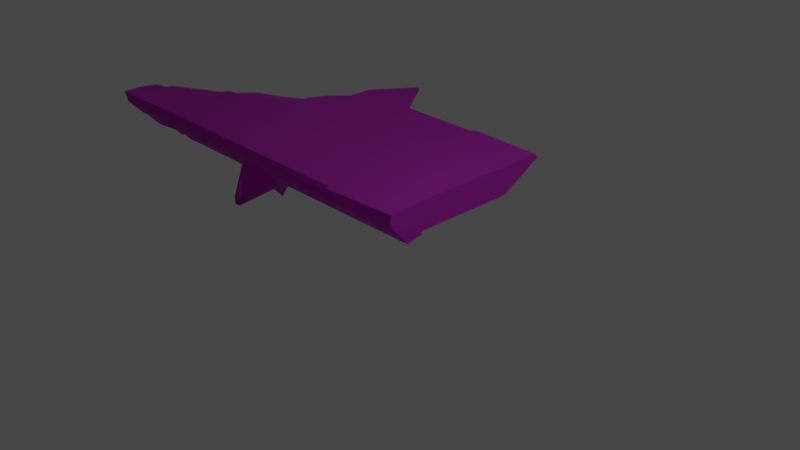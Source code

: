 # Source: Ruins_Trim_Top_DMG_4M_A.blend  (saved by Blender 3.5.10; exported with 4.5.12 LTS)
import bpy
from mathutils import Matrix  # noqa: F401  (used for matrix-valued properties, if any)

bpy.ops.wm.read_factory_settings(use_empty=True)
scene = bpy.context.scene
scene.name = 'Scene'

# ---- collections
col_collection = bpy.data.collections.new('Collection'); scene.collection.children.link(col_collection)

# ---- images (referenced by path relative to the original .blend; pixels are not part of the script)
import os
ASSET_DIR = os.environ.get("B2B_ASSET_DIR", "")  # directory of the original .blend (textures are referenced by path, not embedded)
HERE = os.path.dirname(os.path.abspath(__file__))  # packed textures are extracted next to this script under _unpacked/

def load_image(name, relpath, width, height, colorspace="sRGB"):
    """Load a texture the original file referenced (path relative to the .blend, or extracted next to this script)."""
    p = next((c for c in (os.path.join(HERE, relpath), os.path.join(ASSET_DIR, relpath)) if relpath and os.path.exists(c)), "")
    if p:
        img = bpy.data.images.load(p, check_existing=True)
        img.name = name
    else:  # same state as the original file: an image datablock whose file is absent (Cycles renders it pink)
        img = bpy.data.images.new(name, width, height)
        img.source = "FILE"
        img.filepath = "//" + (relpath or name)
    img.colorspace_settings.name = colorspace
    return img
img_dn_hl_ruins_trim_top_a_d_png = load_image('Dn_HL_Ruins_Trim_Top_A_d.png', 'Dn_HL_Ruins_Trim_Top_A_d.png', 1024, 1024, 'sRGB')
img_dn_hl_ruins_trim_top_a_mre_packed_png = load_image('Dn_HL_Ruins_Trim_Top_A_mre_packed.png', 'Dn_HL_Ruins_Trim_Top_A_mre_packed.png', 1024, 1024, 'sRGB')
img_c__users_joo_desktop_files_game_environment_hell_textures__dn_h = load_image('C__Users_joo_Desktop_Files_Game_Environment_Hell_Textures__Dn_H', 'C__Users_joo_Desktop_Files_Game_Environment_Hell_Textures__Dn_HL_Ruins_Trim_Top_A_n_png_Normal_Bump.png', 1024, 1024, 'sRGB')

# ---- materials (node trees are filled in below, after node groups)
mat_dn_hl_inst_ruins_trim_top_a = bpy.data.materials.new('Dn_HL_Inst_Ruins_Trim_Top_A')
mat_dn_hl_inst_ruins_trim_top_a.use_transparent_shadow = False
mat_dn_hl_inst_ruins_trim_top_a.diffuse_color = (0.588, 0.588, 0.588, 1.0)
mat_dn_hl_inst_ruins_trim_top_a.roughness = 0.9

# ---- material node trees
mat_dn_hl_inst_ruins_trim_top_a.use_nodes = True; mat_dn_hl_inst_ruins_trim_top_a.node_tree.nodes.clear()
_N = mat_dn_hl_inst_ruins_trim_top_a.node_tree.nodes; _L = mat_dn_hl_inst_ruins_trim_top_a.node_tree.links
n0 = _N.new('ShaderNodeBsdfPrincipled'); n0.name = 'Principled BSDF'; n0.location = (0, 300)
n0.distribution = 'GGX'
n0.subsurface_method = 'RANDOM_WALK_SKIN'
n0.inputs[2].default_value = 0.9
n0.inputs[13].default_value = 0.0
n0.inputs[18].default_value = 1.0
n0.inputs[27].default_value = (0.0, 0.0, 0.0, 1.0)
n0.inputs[28].default_value = 1.0
n1 = _N.new('ShaderNodeTexImage'); n1.name = 'Image Texture'; n1.location = (-480, 300)
n1.image = img_dn_hl_ruins_trim_top_a_d_png
n2 = _N.new('ShaderNodeTexImage'); n2.name = 'Image Texture.001'; n2.location = (-480, 0)
n2.image = img_dn_hl_ruins_trim_top_a_mre_packed_png
n3 = _N.new('ShaderNodeTexImage'); n3.name = 'Image Texture.002'; n3.location = (-480, -300)
n3.image = img_c__users_joo_desktop_files_game_environment_hell_textures__dn_h
n4 = _N.new('ShaderNodeNormalMap'); n4.name = 'Normal Map'; n4.location = (-200, -300)
n4.inputs[0].default_value = 0.0
n5 = _N.new('ShaderNodeOutputMaterial'); n5.name = 'Material Output'; n5.location = (280, 300)
_L.new(n1.outputs[0], n0.inputs[0])
_L.new(n3.outputs[0], n4.inputs[1])
_L.new(n4.outputs[0], n0.inputs[5])
_L.new(n0.outputs[0], n5.inputs[0])
_L.new(n2.outputs[0], n0.inputs[1])
n5.is_active_output = True

# ---- world
world_world = bpy.data.worlds.new('World'); scene.world = world_world
world_world.use_nodes = True; world_world.node_tree.nodes.clear()
_N = world_world.node_tree.nodes; _L = world_world.node_tree.links
n0 = _N.new('ShaderNodeOutputWorld'); n0.name = 'World Output'; n0.location = (300, 300)
n1 = _N.new('ShaderNodeBackground'); n1.name = 'Background'; n1.location = (10, 300)
n1.inputs[0].default_value = (0.05088, 0.05088, 0.05088, 1.0)
_L.new(n1.outputs[0], n0.inputs[0])
n0.is_active_output = True
world_world.color = (0.05088, 0.05088, 0.05088)
world_world.use_sun_shadow = False
world_world.sun_shadow_jitter_overblur = 0.0

# ---- cameras
cam_camera = bpy.data.cameras.new('Camera')
cam_camera.clip_end = 100.0
cam_camera.ortho_scale = 7.314

# ---- lights
light_light = bpy.data.lights.new('Light', 'POINT')
light_light.transmission_factor = 0.0
light_light.energy = 1000.0
light_light.shadow_soft_size = 0.1
light_light.shadow_maximum_resolution = 0.006
light_light.use_absolute_resolution = True

# ---- meshes
me_ruins_trim_top_dmg_4m_a = bpy.data.meshes.new('Ruins_Trim_Top_DMG_4M_A')
me_ruins_trim_top_dmg_4m_a.from_pydata([(-4.004, -0.2089, -0.3014), (-3.733, -0.2508, -0.3195), (-3.996, -0.2508, -0.3195), (-3.996, 0.0743, 0.113), (-4.015, -0.1103, 0.05546), (-3.996, -0.04808, 0.1297), (-3.996, -0.3369, -0.1194), (-4.004, -0.2771, -0.1143), (-4.004, -0.3089, -0.1828), (-3.996, -0.2891, -0.3195), (-4.015, -0.3035, -0.2629), (5e-06, -0.255, -0.3195), (5e-06, -0.3369, -0.1194), (5e-06, -0.2891, -0.3195), (5e-06, -0.04808, 0.1297), (5e-06, 0.04295, -0.3195), (5e-06, 0.01311, 0.1214), (5e-06, 0.0743, 0.113), (5e-06, -0.2533, -0.9695), (5e-06, 0.09592, -0.3195), (5e-06, 0.04567, -1.15), (5e-06, -0.2518, -1.487), (5e-06, 0.09865, -1.16), (5e-06, 0.04804, -1.882), (5e-06, -0.2513, -1.608), (5e-06, 0.101, -1.902), (5e-06, 0.04887, -2.14), (5e-06, 0.1018, -2.109), (-0.9636, 0.1018, -2.141), (-0.9744, 0.101, -1.889), (-0.9943, 0.1018, -2.06), (-0.9744, 0.09862, -1.159), (-0.9943, 0.101, -1.889), (-0.9427, 0.0743, 0.1682), (-1.017, 0.101, -1.889), (-1.017, 0.1018, -2.096), (-0.9744, 0.09592, -0.3195), (-0.9942, 0.0743, 0.09857), (-2.116, 0.1017, -2.094), (-0.9943, 0.09862, -1.159), (-0.9943, 0.09592, -0.3195), (-1.017, 0.09862, -1.159), (-1.017, 0.09592, -0.3195), (-1.017, 0.0743, 0.113), (-2.115, 0.0743, 0.113), (-2.116, 0.1009, -1.887), (-2.115, 0.09593, -0.3195), (-2.5, 0.0743, 0.113), (-2.116, 0.09859, -1.158), (-2.5, 0.09593, -0.3195), (-2.885, 0.0743, 0.113), (-2.5, 0.09859, -1.158), (-2.885, 0.09593, -0.3195), (-3.366, 0.0743, 0.113), (-2.885, 0.09862, -1.148), (-2.5, 0.1009, -1.887), (-2.885, 0.101, -1.867), (-2.885, 0.1018, -2.12), (-3.082, 0.1032, -1.637), (-2.5, 0.1017, -2.143), (-2.885, 0.1018, -2.181), (-2.116, 0.1018, -2.181), (-2.5, 0.1018, -2.181), (-2.5, 0.1062, -2.706), (-3.192, 0.1044, -1.343), (-3.23, 0.08882, -1.428), (-3.232, 0.04921, -1.374), (-3.296, 0.0567, -1.322), (-3.421, 0.1028, -1.215), (-3.464, 0.04953, -1.236), (-3.805, 0.1007, -1.06), (-3.859, 0.07526, -1.079), (-4.01, 0.08338, -0.8825), (-4.137, 0.09728, -0.7419), (-4.127, 0.09684, -0.8293), (-3.996, 0.09592, -0.3195), (-4.397, 0.08144, -0.661), (-3.737, 0.0743, 0.113), (-4.537, 0.0785, -0.5845), (-4.651, 0.09617, -0.4), (-4.782, 0.09623, -0.4165), (-4.797, 0.09578, -0.3248), (-4.534, 0.09589, -0.3195), (-4.533, 0.08693, -0.1403), (-4.059, 0.07364, 0.1136), (-4.91, 0.0959, -0.3195), (-4.974, 0.09298, -0.2963), (-4.624, 0.07206, 0.1109), (-5.065, 0.08652, -0.1319), (-5.1, 0.06695, 0.1105), (-1.009, -0.2561, -0.3195), (-2.1, -0.2572, -0.3195), (-2.1, -0.2545, -0.9695), (-1.009, -0.2539, -0.9695), (-2.1, -0.2521, -1.476), (-0.9869, -0.2539, -0.9695), (-0.9869, -0.256, -0.3033), (-1.009, -0.252, -1.476), (-2.1, -0.2513, -1.596), (-0.9672, -0.256, -0.3195), (-1.009, -0.2513, -1.596), (-0.9672, -0.2707, -0.9695), (-0.9869, -0.252, -1.476), (-0.9672, -0.2799, -1.476), (-2.1, 0.04887, -2.129), (-0.9869, -0.2513, -1.596), (-0.9585, -0.2792, -1.617), (-0.9869, 0.04887, -2.093), (-0.9467, 0.04887, -2.17), (-1.009, 0.04887, -2.129), (-3.358, -0.2508, -0.3195), (-2.869, -0.2508, -0.3195), (-2.885, -0.2891, -0.3195), (-3.366, -0.2891, -0.3195), (-3.366, -0.3369, -0.1194), (-2.885, -0.3369, -0.1194), (-3.737, -0.2891, -0.3195), (-3.737, -0.3369, -0.1194), (-3.366, -0.04808, 0.1297), (-3.737, -0.04808, 0.1297), (-3.737, 0.01311, 0.1214), (-3.366, 0.01311, 0.1214), (-2.885, 0.01311, 0.1214), (-2.885, -0.04808, 0.1297), (-2.5, 0.01311, 0.1214), (-2.798, -0.3104, -0.1), (-2.52, -0.5798, -0.3078), (-2.5, -0.7248, -0.4123), (-2.52, -0.07669, 0.1005), (-2.48, -0.5804, -0.3055), (-2.115, -0.3369, -0.1194), (-2.202, -0.311, -0.09778), (-2.5, -0.04808, 0.1297), (-2.48, -0.0773, 0.1028), (-2.115, -0.04808, 0.1297), (-2.115, 0.01311, 0.1214), (-1.017, -0.3369, -0.1194), (-1.017, 0.01311, 0.1214), (-1.017, -0.04808, 0.1297), (-0.9942, 0.01311, 0.1069), (-0.9942, -0.04808, 0.1152), (-0.9427, 0.01311, 0.1833), (-0.9427, -0.04808, 0.1772), (-0.9743, -0.3369, -0.1194), (-0.9942, -0.3369, -0.1194), (-0.9744, -0.2891, -0.3195), (-0.9943, -0.2891, -0.3033), (-1.017, -0.2891, -0.3195), (-2.115, -0.2891, -0.3195), (-2.896, 0.01894, -1.908), (-3.089, 0.05138, -1.698), (-2.976, -0.08099, -1.794), (-2.887, -0.1755, -1.739), (-3.077, -0.08413, -1.644), (-2.871, -0.2407, -1.442), (-3.141, 0.01385, -1.353), (-2.969, -0.1776, -1.237), (-2.869, -0.2481, -0.9571), (-3.436, -0.0173, -1.248), (-3.049, -0.1935, -1.18), (-3.005, -0.2398, -1.018), (-3.505, -0.04222, -1.181), (-3.203, -0.1817, -1.099), (-3.031, -0.2254, -0.9508), (-3.078, -0.2395, -0.7636), (-3.231, -0.2209, -0.9757), (-3.264, -0.1939, -1.116), (-3.609, -0.02137, -1.195), (-3.527, -0.1903, -1.036), (-3.779, -0.0593, -1.118), (-3.939, -0.01162, -0.9703), (-3.755, -0.1712, -1.021), (-3.686, -0.2152, -0.871), (-3.807, -0.1936, -0.9374), (-3.875, -0.1934, -0.828), (-3.762, -0.2401, -0.8126), (-3.441, -0.2207, -0.7466), (-3.9, -0.1907, -0.7591), (-3.182, -0.2348, -0.4749), (-3.406, -0.2446, -0.5714), (-3.395, -0.2417, -0.4012), (-4.0, -0.2271, -0.4944), (-4.147, -0.2431, -0.3201), (-4.009, -0.1674, -0.62), (-4.015, -0.2287, -0.6337), (-4.19, -0.2304, -0.6313), (-4.462, -0.2138, -0.3196), (-4.013, -0.2132, -0.7814), (-4.283, -0.1793, -0.6647), (-4.046, -0.2277, -0.7968), (-4.53, -0.16, -0.3159), (-4.014, -0.182, -0.8799), (-4.138, -0.1744, -0.8186), (-4.145, -0.002657, -0.7532), (-4.238, -0.04017, -0.7476), (-4.393, -0.000865, -0.6577), (-4.405, -0.1245, -0.6297), (-4.502, -0.09814, -0.5416), (-4.562, -0.06258, -0.5686), (-4.802, 0.01598, -0.4231), (-4.814, -0.02489, -0.3322), (-4.723, -0.03408, -0.4332), (-2.116, -0.2864, -0.985), (-2.5, -0.5692, -0.5268), (-2.116, -0.284, -1.505), (-2.5, -0.5672, -1.192), (-2.887, -0.2807, -0.9654), (-2.89, -0.2735, -1.408), (-2.5, -0.5655, -1.684), (-2.116, -0.2832, -1.63), (-2.869, -0.2531, -1.46), (-2.89, -0.2709, -1.63), (-2.869, -0.1926, -1.739), (-2.5, -0.5649, -1.837), (-2.887, 0.0585, -2.101), (-2.885, 0.04408, -2.158), (-2.5, -0.1969, -2.18), (-2.5, 0.06513, -2.706), (-2.116, 0.04408, -2.158), (-4.816, -0.1519, -0.3195), (-4.938, -0.1357, -0.3201), (-4.958, -0.06238, -0.3137), (-4.915, -0.1942, -0.278), (-4.995, -0.07232, -0.2154), (-4.949, -0.1391, -0.2914), (-4.831, -0.2546, -0.2408), (-4.905, -0.2081, -0.2149), (-4.964, -0.1235, -0.1477), (-5.03, -0.005867, -0.1484), (-4.952, -0.1543, -0.04849), (-4.783, -0.3023, -0.1162), (-4.733, -0.3076, -0.1346), (-4.881, -0.2088, -0.04746), (-4.91, -0.2013, -0.008799), (-4.61, -0.2699, -0.2234), (-4.678, -0.3329, -0.1198), (-5.0, -0.1084, 0.06785), (-5.014, -0.04187, 0.1227), (-5.055, -0.009515, -0.09174), (-5.052, -0.03863, 0.0359), (-5.084, 0.02708, -0.05285), (-5.088, 0.003253, 0.06295), (-4.614, -0.3045, -0.194), (-4.556, -0.3213, -0.1116), (-4.462, -0.309, -0.1642), (-4.396, -0.3139, -0.1223), (-4.566, -0.2959, -0.2409), (-4.371, -0.2885, -0.2475), (-4.277, -0.3232, -0.1383), (-4.555, -0.264, -0.287), (-4.29, -0.3203, -0.1832), (-4.475, -0.2518, -0.319), (-4.328, -0.2882, -0.3193), (-4.179, -0.2919, -0.297), (-4.092, -0.2519, -0.3192), (-4.053, -0.273, -0.3109), (-4.773, -0.03607, 0.1203), (-4.501, -0.04451, 0.1284), (-4.776, -0.1818, 0.002341), (-4.824, -0.2186, -0.03533), (-4.755, -0.3071, -0.09767), (-4.613, -0.1963, -0.000889), (-4.332, -0.03737, 0.1276), (-4.492, -0.2509, -0.06052), (-4.062, -0.002625, 0.1239), (-4.119, -0.04913, 0.1161), (-4.041, -0.1788, 0.005154), (-4.135, -0.1864, -0.004423), (-4.239, -0.3005, -0.1046), (-4.101, -0.2148, -0.01544), (-4.047, -0.2781, -0.06763), (-4.182, -0.3231, -0.1091), (-2.475, -0.52, 0.2615), (-2.475, -0.6332, 0.2312), (-2.516, -0.5249, 0.2684), (-2.545, -0.6326, 0.2452)], [], [(0, 1, 2), (3, 4, 5), (4, 6, 5), (6, 4, 7), (6, 7, 8), (9, 6, 8), (9, 8, 10), (10, 2, 9), (10, 0, 2), (11, 12, 13), (12, 11, 14), (14, 11, 15), (15, 16, 14), (15, 17, 16), (11, 18, 15), (17, 15, 19), (20, 15, 18), (15, 20, 19), (21, 20, 18), (22, 19, 20), (23, 20, 21), (20, 23, 22), (23, 21, 24), (22, 23, 25), (24, 26, 23), (23, 27, 25), (27, 23, 26), (28, 25, 27), (25, 28, 29), (29, 22, 25), (29, 28, 30), (22, 29, 31), (31, 19, 22), (29, 30, 32), (32, 31, 29), (19, 33, 17), (30, 34, 32), (34, 30, 35), (33, 19, 36), (19, 31, 36), (36, 37, 33), (38, 34, 35), (39, 36, 31), (31, 32, 39), (34, 39, 32), (37, 36, 40), (36, 39, 40), (39, 34, 41), (41, 40, 39), (37, 40, 42), (40, 41, 42), (42, 43, 37), (44, 43, 42), (45, 41, 34), (34, 38, 45), (44, 42, 46), (46, 47, 44), (48, 42, 41), (42, 48, 46), (41, 45, 48), (47, 46, 49), (48, 49, 46), (50, 47, 49), (48, 45, 51), (49, 48, 51), (50, 49, 52), (53, 50, 52), (49, 51, 54), (54, 52, 49), (51, 45, 55), (55, 45, 38), (51, 55, 56), (54, 51, 56), (56, 55, 57), (58, 54, 56), (59, 57, 55), (55, 38, 59), (59, 60, 57), (59, 38, 61), (60, 59, 62), (59, 61, 62), (60, 62, 63), (62, 61, 63), (64, 54, 58), (65, 64, 58), (66, 64, 65), (64, 66, 67), (68, 64, 67), (54, 64, 68), (69, 68, 67), (70, 68, 69), (70, 54, 68), (70, 69, 71), (72, 70, 71), (72, 54, 70), (72, 52, 54), (73, 72, 74), (72, 75, 52), (75, 72, 73), (75, 53, 52), (73, 76, 75), (53, 75, 77), (78, 75, 76), (75, 3, 77), (79, 75, 78), (78, 80, 79), (81, 79, 80), (82, 75, 79), (79, 81, 82), (75, 83, 3), (83, 75, 82), (82, 81, 83), (84, 3, 83), (81, 85, 83), (83, 85, 86), (83, 87, 84), (83, 86, 88), (88, 87, 83), (87, 88, 89), (90, 91, 92), (90, 92, 93), (94, 93, 92), (95, 90, 93), (90, 95, 96), (93, 94, 97), (97, 95, 93), (98, 97, 94), (95, 99, 96), (97, 98, 100), (99, 95, 101), (101, 11, 99), (11, 101, 18), (95, 97, 102), (102, 101, 95), (100, 102, 97), (103, 18, 101), (101, 102, 103), (18, 103, 21), (104, 100, 98), (105, 103, 102), (102, 100, 105), (106, 21, 103), (103, 105, 106), (21, 106, 24), (106, 26, 24), (100, 107, 105), (107, 106, 105), (26, 106, 108), (106, 107, 108), (108, 27, 26), (27, 108, 28), (28, 108, 107), (30, 28, 107), (107, 35, 30), (35, 104, 38), (35, 107, 109), (104, 35, 109), (100, 109, 107), (100, 104, 109), (110, 111, 112), (112, 113, 110), (1, 110, 113), (112, 114, 113), (114, 112, 115), (113, 116, 1), (116, 2, 1), (116, 9, 2), (6, 9, 116), (116, 113, 117), (117, 6, 116), (114, 117, 113), (5, 6, 117), (118, 117, 114), (119, 5, 117), (117, 118, 119), (120, 5, 119), (5, 120, 3), (77, 3, 120), (120, 53, 77), (119, 121, 120), (53, 120, 121), (121, 119, 118), (121, 50, 53), (50, 121, 122), (118, 122, 121), (47, 50, 122), (114, 123, 118), (122, 118, 123), (123, 114, 115), (47, 122, 124), (124, 122, 123), (44, 47, 124), (115, 125, 123), (115, 126, 125), (126, 115, 127), (123, 125, 128), (127, 129, 126), (127, 130, 129), (131, 129, 130), (132, 123, 128), (124, 123, 132), (132, 128, 133), (131, 134, 133), (134, 132, 133), (134, 124, 132), (134, 131, 130), (124, 134, 135), (44, 124, 135), (136, 134, 130), (137, 44, 135), (44, 137, 43), (137, 37, 43), (138, 135, 134), (135, 138, 137), (134, 136, 138), (37, 137, 139), (138, 139, 137), (139, 33, 37), (139, 138, 140), (136, 140, 138), (33, 139, 141), (140, 141, 139), (141, 17, 33), (17, 141, 16), (142, 16, 141), (141, 140, 142), (16, 142, 14), (142, 12, 14), (12, 142, 143), (140, 143, 142), (143, 13, 12), (143, 140, 144), (140, 136, 144), (13, 143, 145), (146, 143, 144), (143, 146, 145), (136, 146, 144), (13, 145, 99), (13, 99, 11), (146, 99, 145), (99, 146, 96), (146, 90, 96), (136, 147, 146), (147, 90, 146), (130, 147, 136), (147, 91, 90), (147, 130, 148), (147, 148, 91), (58, 56, 149), (150, 58, 149), (150, 65, 58), (150, 149, 151), (151, 149, 152), (153, 150, 151), (153, 151, 152), (65, 150, 153), (154, 153, 152), (65, 153, 155), (66, 65, 155), (156, 153, 154), (155, 153, 156), (67, 66, 155), (156, 154, 157), (158, 67, 155), (159, 155, 156), (159, 158, 155), (157, 159, 156), (69, 67, 158), (157, 160, 159), (69, 158, 161), (162, 158, 159), (160, 162, 159), (158, 162, 161), (157, 163, 160), (160, 163, 162), (164, 163, 157), (111, 164, 157), (163, 165, 162), (164, 165, 163), (162, 166, 161), (162, 165, 166), (167, 69, 161), (167, 161, 166), (167, 71, 69), (166, 168, 167), (168, 166, 165), (169, 71, 167), (167, 168, 169), (169, 170, 71), (170, 72, 71), (168, 171, 169), (165, 172, 168), (172, 171, 168), (171, 173, 169), (173, 171, 172), (169, 173, 174), (169, 174, 170), (175, 173, 172), (175, 174, 173), (176, 172, 165), (176, 175, 172), (164, 176, 165), (170, 174, 177), (175, 177, 174), (164, 178, 176), (111, 178, 164), (111, 110, 178), (178, 179, 176), (176, 179, 175), (110, 180, 178), (178, 180, 179), (179, 180, 175), (180, 110, 1), (180, 181, 175), (1, 181, 180), (175, 181, 177), (1, 0, 181), (0, 182, 181), (181, 183, 177), (177, 183, 170), (183, 72, 170), (184, 183, 181), (182, 184, 181), (184, 72, 183), (182, 185, 184), (186, 185, 182), (184, 187, 72), (186, 188, 185), (189, 187, 184), (184, 185, 189), (186, 190, 188), (187, 189, 191), (187, 191, 72), (191, 189, 192), (191, 192, 72), (189, 185, 192), (192, 74, 72), (192, 193, 74), (185, 193, 192), (73, 74, 193), (185, 194, 193), (194, 73, 193), (185, 188, 194), (194, 76, 73), (76, 194, 195), (78, 76, 195), (196, 194, 188), (194, 196, 195), (188, 197, 196), (197, 188, 190), (198, 195, 196), (198, 196, 197), (198, 78, 195), (197, 190, 198), (199, 78, 198), (80, 78, 199), (199, 81, 80), (81, 199, 200), (190, 201, 198), (198, 201, 199), (200, 201, 190), (201, 200, 199), (92, 91, 148), (127, 148, 130), (148, 202, 92), (94, 92, 202), (148, 127, 203), (148, 203, 202), (127, 115, 112), (127, 112, 203), (202, 204, 94), (98, 94, 204), (203, 205, 202), (202, 205, 204), (112, 206, 203), (203, 206, 205), (111, 157, 112), (206, 112, 157), (205, 206, 207), (157, 207, 206), (205, 208, 204), (205, 207, 208), (204, 209, 98), (204, 208, 209), (209, 104, 98), (157, 210, 207), (157, 154, 210), (152, 210, 154), (210, 211, 207), (208, 207, 211), (210, 152, 212), (211, 210, 212), (149, 212, 152), (208, 211, 213), (213, 209, 208), (212, 149, 214), (56, 214, 149), (214, 56, 57), (215, 212, 214), (215, 214, 57), (215, 211, 212), (57, 60, 215), (216, 213, 211), (216, 211, 215), (216, 209, 213), (217, 215, 60), (217, 216, 215), (60, 63, 217), (61, 217, 63), (209, 216, 218), (217, 218, 216), (218, 217, 61), (104, 209, 218), (61, 104, 218), (104, 61, 38), (85, 81, 200), (219, 85, 200), (219, 200, 190), (85, 219, 220), (221, 85, 220), (86, 85, 221), (86, 221, 88), (222, 220, 219), (223, 221, 220), (88, 221, 223), (224, 220, 222), (223, 220, 224), (222, 219, 225), (219, 190, 225), (226, 224, 222), (223, 224, 226), (225, 226, 222), (223, 226, 227), (228, 223, 227), (223, 228, 88), (226, 229, 227), (229, 228, 227), (230, 226, 225), (226, 230, 229), (231, 230, 225), (229, 230, 232), (229, 232, 233), (234, 231, 225), (234, 225, 190), (235, 231, 234), (233, 236, 229), (233, 237, 236), (228, 229, 238), (229, 236, 238), (238, 88, 228), (239, 236, 237), (238, 236, 239), (238, 240, 88), (238, 239, 240), (241, 88, 240), (239, 241, 240), (239, 237, 241), (89, 88, 241), (241, 237, 89), (235, 234, 242), (243, 235, 242), (243, 242, 244), (245, 243, 244), (246, 242, 234), (244, 242, 246), (245, 244, 247), (244, 246, 247), (248, 245, 247), (246, 234, 249), (247, 246, 249), (234, 190, 249), (248, 247, 250), (248, 250, 10), (249, 190, 251), (251, 190, 186), (247, 249, 252), (249, 251, 252), (186, 252, 251), (247, 252, 250), (186, 182, 252), (250, 252, 253), (10, 250, 253), (254, 252, 182), (252, 254, 253), (254, 182, 0), (10, 253, 255), (255, 253, 254), (10, 255, 0), (255, 254, 0), (89, 237, 256), (87, 89, 256), (233, 256, 237), (87, 256, 257), (233, 258, 256), (258, 257, 256), (259, 258, 233), (232, 259, 233), (259, 232, 230), (230, 260, 259), (259, 260, 258), (231, 260, 230), (231, 235, 260), (260, 261, 258), (235, 261, 260), (261, 257, 258), (235, 243, 261), (87, 257, 262), (257, 261, 262), (84, 87, 262), (243, 263, 261), (261, 263, 262), (245, 263, 243), (84, 262, 264), (3, 84, 264), (3, 264, 4), (264, 262, 265), (264, 265, 4), (263, 265, 262), (4, 265, 266), (4, 266, 7), (263, 267, 265), (267, 266, 265), (245, 268, 263), (268, 267, 263), (245, 248, 268), (267, 269, 266), (268, 269, 267), (270, 7, 266), (269, 270, 266), (270, 8, 7), (271, 269, 268), (271, 270, 269), (248, 271, 268), (271, 8, 270), (271, 248, 10), (8, 271, 10), (131, 133, 272), (128, 272, 133), (273, 131, 272), (273, 129, 131), (272, 128, 274), (273, 272, 274), (274, 128, 125), (273, 126, 129), (125, 275, 274), (274, 275, 273), (275, 125, 126), (126, 273, 275)])
me_ruins_trim_top_dmg_4m_a.polygons.foreach_set('use_smooth', [True] * 548)
_k = set([(0, 1), (0, 2), (0, 10), (0, 182), (1, 2), (1, 110), (2, 9), (3, 4), (3, 5), (3, 77), (3, 84), (4, 7), (5, 6), (6, 9), (7, 8), (8, 10), (10, 248), (11, 13), (11, 18), (11, 99), (12, 13), (12, 14), (14, 16), (16, 17), (17, 19), (17, 33), (18, 21), (19, 22), (21, 24), (22, 25), (24, 26), (25, 27), (26, 27), (27, 28), (28, 30), (30, 35), (33, 37), (35, 38), (37, 43), (38, 61), (38, 104), (43, 44), (44, 47), (47, 50), (50, 53), (53, 77), (56, 57), (56, 58), (56, 149), (57, 60), (58, 65), (60, 63), (61, 63), (65, 66), (66, 67), (67, 69), (69, 71), (71, 72), (72, 74), (73, 74), (73, 76), (76, 78), (78, 80), (80, 81), (81, 85), (81, 200), (84, 87), (85, 86), (86, 88), (87, 89), (88, 89), (89, 237), (90, 91), (90, 96), (91, 92), (91, 148), (92, 94), (94, 98), (96, 99), (98, 104), (110, 111), (111, 112), (111, 157), (112, 115), (115, 127), (125, 126), (125, 128), (126, 129), (127, 130), (128, 133), (129, 131), (130, 148), (131, 133), (149, 152), (152, 154), (154, 157), (182, 186), (186, 190), (190, 200), (230, 231), (230, 232), (231, 235), (232, 233), (233, 237), (235, 243), (243, 245), (245, 248)])
me_ruins_trim_top_dmg_4m_a.attributes.new('sharp_edge', 'BOOLEAN', 'EDGE').data.foreach_set('value', [ (min(e.vertices), max(e.vertices)) in _k for e in me_ruins_trim_top_dmg_4m_a.edges])
_uv = me_ruins_trim_top_dmg_4m_a.uv_layers.new(name='UVMap')
_uv.uv.foreach_set('vector', [0.6821, 0.6721, 0.7031, 0.6787, 0.6831, 0.6794, 0.4243, 0.575, 0.46, 0.5791, 0.4434, 0.5872, 0.46, 0.5791, 0.5112, 0.5737, 0.4434, 0.5872, 0.5112, 0.5737, 0.46, 0.5791, 0.5054, 0.5671, 0.5112, 0.5737, 0.5054, 0.5671, 0.522, 0.572, 0.5454, 0.5859, 0.5112, 0.5737, 0.522, 0.572, 0.5454, 0.5859, 0.522, 0.572, 0.5366, 0.5793, 0.5366, 0.5793, 0.5508, 0.5811, 0.5454, 0.5859, 0.5366, 0.5793, 0.5542, 0.5732, 0.5508, 0.5811, 0.5562, 0.5608, 0.5718, 0.5674, 0.5562, 0.5635, 0.5718, 0.5674, 0.5562, 0.5608, 0.5913, 0.5454, 0.5913, 0.5454, 0.5562, 0.5608, 0.5566, 0.5378, 0.5566, 0.5378, 0.5908, 0.5408, 0.5913, 0.5454, 0.5566, 0.5378, 0.5903, 0.5359, 0.5908, 0.5408, 0.5562, 0.5608, 0.5059, 0.5596, 0.5566, 0.5378, 0.5903, 0.5359, 0.5566, 0.5378, 0.5566, 0.5337, 0.4927, 0.5361, 0.5566, 0.5378, 0.5059, 0.5596, 0.5566, 0.5378, 0.4927, 0.5361, 0.5566, 0.5337, 0.4626, 0.5586, 0.4927, 0.5361, 0.5059, 0.5596, 0.4919, 0.532, 0.5566, 0.5337, 0.4927, 0.5361, 0.437, 0.5349, 0.4927, 0.5361, 0.4626, 0.5586, 0.4927, 0.5361, 0.437, 0.5349, 0.4919, 0.532, 0.437, 0.5349, 0.4626, 0.5586, 0.4473, 0.5581, 0.4919, 0.532, 0.437, 0.5349, 0.4355, 0.5308, 0.4473, 0.5581, 0.4175, 0.5344, 0.437, 0.5349, 0.437, 0.5349, 0.4158, 0.5303, 0.4355, 0.5308, 0.4158, 0.5303, 0.437, 0.5349, 0.4175, 0.5344, 0.7339, 0.5581, 0.7275, 0.5369, 0.7329, 0.5366, 0.7275, 0.5369, 0.7339, 0.5581, 0.728, 0.5584, 0.728, 0.5584, 0.7114, 0.5374, 0.7275, 0.5369, 0.728, 0.5584, 0.7339, 0.5581, 0.7339, 0.5586, 0.7114, 0.5374, 0.728, 0.5584, 0.7119, 0.5591, 0.7119, 0.5591, 0.6929, 0.5381, 0.7114, 0.5374, 0.728, 0.5584, 0.7339, 0.5586, 0.728, 0.5588, 0.728, 0.5588, 0.7119, 0.5591, 0.728, 0.5584, 0.6929, 0.5381, 0.6841, 0.5601, 0.6831, 0.5386, 0.7339, 0.5586, 0.728, 0.5593, 0.728, 0.5588, 0.728, 0.5593, 0.7339, 0.5586, 0.7339, 0.5591, 0.6841, 0.5601, 0.6929, 0.5381, 0.6934, 0.5598, 0.6929, 0.5381, 0.7119, 0.5591, 0.6934, 0.5598, 0.6934, 0.5598, 0.6841, 0.5605, 0.6841, 0.5601, 0.7349, 0.5835, 0.728, 0.5593, 0.7339, 0.5591, 0.7119, 0.5593, 0.6934, 0.5598, 0.7119, 0.5591, 0.7119, 0.5591, 0.728, 0.5588, 0.7119, 0.5593, 0.728, 0.5593, 0.7119, 0.5593, 0.728, 0.5588, 0.6841, 0.5605, 0.6934, 0.5598, 0.6934, 0.5601, 0.6934, 0.5598, 0.7119, 0.5593, 0.6934, 0.5601, 0.7119, 0.5593, 0.728, 0.5593, 0.7119, 0.5601, 0.7119, 0.5601, 0.6934, 0.5601, 0.7119, 0.5593, 0.6841, 0.5605, 0.6934, 0.5601, 0.6934, 0.5605, 0.6934, 0.5601, 0.7119, 0.5601, 0.6934, 0.5605, 0.6934, 0.5605, 0.6841, 0.561, 0.6841, 0.5605, 0.6851, 0.5852, 0.6841, 0.561, 0.6934, 0.5605, 0.729, 0.5835, 0.7119, 0.5601, 0.728, 0.5593, 0.728, 0.5593, 0.7349, 0.5835, 0.729, 0.5835, 0.6851, 0.5852, 0.6934, 0.5605, 0.6943, 0.585, 0.6943, 0.585, 0.6851, 0.5938, 0.6851, 0.5852, 0.7129, 0.5842, 0.6934, 0.5605, 0.7119, 0.5601, 0.6934, 0.5605, 0.7129, 0.5842, 0.6943, 0.585, 0.7119, 0.5601, 0.729, 0.5835, 0.7129, 0.5842, 0.6851, 0.5938, 0.6943, 0.585, 0.6948, 0.5935, 0.7129, 0.5842, 0.6948, 0.5935, 0.6943, 0.585, 0.6855, 0.6023, 0.6851, 0.5938, 0.6948, 0.5935, 0.7129, 0.5842, 0.729, 0.5835, 0.7134, 0.5928, 0.6948, 0.5935, 0.7129, 0.5842, 0.7134, 0.5928, 0.6855, 0.6023, 0.6948, 0.5935, 0.6948, 0.6018, 0.686, 0.6128, 0.6855, 0.6023, 0.6948, 0.6018, 0.6948, 0.5935, 0.7134, 0.5928, 0.7134, 0.6013, 0.7134, 0.6013, 0.6948, 0.6018, 0.6948, 0.5935, 0.7134, 0.5928, 0.729, 0.5835, 0.7295, 0.592, 0.7295, 0.592, 0.729, 0.5835, 0.7349, 0.5835, 0.7134, 0.5928, 0.7295, 0.592, 0.7295, 0.6006, 0.7134, 0.6013, 0.7134, 0.5928, 0.7295, 0.6006, 0.7295, 0.6006, 0.7295, 0.592, 0.7349, 0.6003, 0.7246, 0.6052, 0.7134, 0.6013, 0.7295, 0.6006, 0.7349, 0.5918, 0.7349, 0.6003, 0.7295, 0.592, 0.7295, 0.592, 0.7349, 0.5835, 0.7349, 0.5918, 0.7349, 0.5918, 0.7363, 0.6003, 0.7349, 0.6003, 0.7349, 0.5918, 0.7349, 0.5835, 0.7354, 0.5833, 0.7363, 0.6003, 0.7349, 0.5918, 0.7358, 0.5918, 0.7349, 0.5918, 0.7354, 0.5833, 0.7358, 0.5918, 0.7363, 0.6003, 0.7358, 0.5918, 0.7476, 0.5913, 0.7358, 0.5918, 0.7354, 0.5833, 0.7476, 0.5913, 0.7178, 0.6079, 0.7134, 0.6013, 0.7246, 0.6052, 0.7202, 0.6084, 0.7178, 0.6079, 0.7246, 0.6052, 0.7192, 0.6094, 0.7178, 0.6079, 0.7202, 0.6084, 0.7178, 0.6079, 0.7192, 0.6094, 0.7178, 0.6106, 0.7153, 0.613, 0.7178, 0.6079, 0.7178, 0.6106, 0.7134, 0.6013, 0.7178, 0.6079, 0.7153, 0.613, 0.7163, 0.6143, 0.7153, 0.613, 0.7178, 0.6106, 0.7119, 0.6216, 0.7153, 0.613, 0.7163, 0.6143, 0.7119, 0.6216, 0.7134, 0.6013, 0.7153, 0.613, 0.7119, 0.6216, 0.7163, 0.6143, 0.7129, 0.623, 0.7085, 0.6265, 0.7119, 0.6216, 0.7129, 0.623, 0.7085, 0.6265, 0.7134, 0.6013, 0.7119, 0.6216, 0.7085, 0.6265, 0.6948, 0.6018, 0.7134, 0.6013, 0.7051, 0.6291, 0.7085, 0.6265, 0.707, 0.6289, 0.7085, 0.6265, 0.6958, 0.6265, 0.6948, 0.6018, 0.6958, 0.6265, 0.7085, 0.6265, 0.7051, 0.6291, 0.6958, 0.6265, 0.686, 0.6128, 0.6948, 0.6018, 0.7051, 0.6291, 0.7036, 0.635, 0.6958, 0.6265, 0.686, 0.6128, 0.6958, 0.6265, 0.686, 0.6211, 0.7021, 0.6382, 0.6958, 0.6265, 0.7036, 0.635, 0.6958, 0.6265, 0.6865, 0.6267, 0.686, 0.6211, 0.6982, 0.6409, 0.6958, 0.6265, 0.7021, 0.6382, 0.7021, 0.6382, 0.6987, 0.6438, 0.6982, 0.6409, 0.6968, 0.6443, 0.6982, 0.6409, 0.6987, 0.6438, 0.6963, 0.6384, 0.6958, 0.6265, 0.6982, 0.6409, 0.6982, 0.6409, 0.6968, 0.6443, 0.6963, 0.6384, 0.6958, 0.6265, 0.6924, 0.6384, 0.6865, 0.6267, 0.6924, 0.6384, 0.6958, 0.6265, 0.6963, 0.6384, 0.6963, 0.6384, 0.6968, 0.6443, 0.6924, 0.6384, 0.6865, 0.6282, 0.6865, 0.6267, 0.6924, 0.6384, 0.6968, 0.6443, 0.6963, 0.6467, 0.6924, 0.6384, 0.6924, 0.6384, 0.6963, 0.6467, 0.6958, 0.6482, 0.6924, 0.6384, 0.687, 0.6406, 0.6865, 0.6282, 0.6924, 0.6384, 0.6958, 0.6482, 0.6924, 0.6501, 0.6924, 0.6501, 0.687, 0.6406, 0.6924, 0.6384, 0.687, 0.6406, 0.6924, 0.6501, 0.687, 0.6511, 0.917, 0.6704, 0.834, 0.6704, 0.834, 0.6167, 0.917, 0.6704, 0.834, 0.6167, 0.917, 0.6167, 0.834, 0.5703, 0.917, 0.6167, 0.834, 0.6167, 0.9189, 0.6167, 0.917, 0.6704, 0.917, 0.6167, 0.917, 0.6704, 0.9189, 0.6167, 0.9189, 0.6704, 0.917, 0.6167, 0.834, 0.5703, 0.917, 0.5703, 0.917, 0.5703, 0.9189, 0.6167, 0.917, 0.6167, 0.834, 0.554, 0.917, 0.5703, 0.834, 0.5703, 0.9189, 0.6167, 0.9204, 0.6704, 0.9189, 0.6704, 0.917, 0.5703, 0.834, 0.554, 0.917, 0.554, 0.9204, 0.6704, 0.9189, 0.6167, 0.9204, 0.6167, 0.9204, 0.6167, 0.9941, 0.6702, 0.9204, 0.6704, 0.9941, 0.6702, 0.9204, 0.6167, 0.9941, 0.6167, 0.9189, 0.6167, 0.917, 0.5703, 0.9189, 0.5703, 0.9189, 0.5703, 0.9204, 0.6167, 0.9189, 0.6167, 0.917, 0.554, 0.9189, 0.5703, 0.917, 0.5703, 0.9204, 0.5703, 0.9941, 0.6167, 0.9204, 0.6167, 0.9204, 0.6167, 0.9189, 0.5703, 0.9204, 0.5703, 0.9941, 0.6167, 0.9204, 0.5703, 0.9941, 0.5703, 0.834, 0.5125, 0.917, 0.554, 0.834, 0.554, 0.9189, 0.554, 0.9204, 0.5703, 0.9189, 0.5703, 0.9189, 0.5703, 0.917, 0.554, 0.9189, 0.554, 0.9204, 0.554, 0.9941, 0.5703, 0.9204, 0.5703, 0.9204, 0.5703, 0.9189, 0.554, 0.9204, 0.554, 0.9941, 0.5703, 0.9204, 0.554, 0.9941, 0.554, 0.9204, 0.554, 0.9941, 0.5125, 0.9941, 0.554, 0.917, 0.554, 0.9189, 0.5125, 0.9189, 0.554, 0.9189, 0.5125, 0.9204, 0.554, 0.9189, 0.554, 0.9941, 0.5125, 0.9204, 0.554, 0.9204, 0.5125, 0.9204, 0.554, 0.9189, 0.5125, 0.9204, 0.5125, 0.9204, 0.5125, 0.9941, 0.5088, 0.9941, 0.5125, 0.9941, 0.5088, 0.9204, 0.5125, 0.9199, 0.509, 0.9199, 0.509, 0.9204, 0.5125, 0.9189, 0.5125, 0.9185, 0.509, 0.9199, 0.509, 0.9189, 0.5125, 0.9189, 0.5125, 0.9165, 0.509, 0.9185, 0.509, 0.9165, 0.509, 0.834, 0.5125, 0.8325, 0.5093, 0.9165, 0.509, 0.9189, 0.5125, 0.917, 0.5125, 0.834, 0.5125, 0.9165, 0.509, 0.917, 0.5125, 0.917, 0.554, 0.917, 0.5125, 0.9189, 0.5125, 0.917, 0.554, 0.834, 0.5125, 0.917, 0.5125, 0.7324, 0.6775, 0.77, 0.6763, 0.7686, 0.6792, 0.7686, 0.6792, 0.7314, 0.6804, 0.7324, 0.6775, 0.7031, 0.6787, 0.7324, 0.6775, 0.7314, 0.6804, 0.7686, 0.6792, 0.7324, 0.6963, 0.7314, 0.6804, 0.7324, 0.6963, 0.7686, 0.6792, 0.7695, 0.6951, 0.7314, 0.6804, 0.7031, 0.6816, 0.7031, 0.6787, 0.7031, 0.6816, 0.6831, 0.6794, 0.7031, 0.6787, 0.7031, 0.6816, 0.6831, 0.6824, 0.6831, 0.6794, 0.6836, 0.6982, 0.6831, 0.6824, 0.7031, 0.6816, 0.7031, 0.6816, 0.7314, 0.6804, 0.7036, 0.6975, 0.7036, 0.6975, 0.6836, 0.6982, 0.7031, 0.6816, 0.7324, 0.6963, 0.7036, 0.6975, 0.7314, 0.6804, 0.6846, 0.7275, 0.6836, 0.6982, 0.7036, 0.6975, 0.7334, 0.7258, 0.7036, 0.6975, 0.7324, 0.6963, 0.7046, 0.7268, 0.6846, 0.7275, 0.7036, 0.6975, 0.7036, 0.6975, 0.7334, 0.7258, 0.7046, 0.7268, 0.7051, 0.7317, 0.6846, 0.7275, 0.7046, 0.7268, 0.6846, 0.7275, 0.7051, 0.7317, 0.6851, 0.7371, 0.7051, 0.7363, 0.6851, 0.7371, 0.7051, 0.7317, 0.7051, 0.7317, 0.7334, 0.7354, 0.7051, 0.7363, 0.7046, 0.7268, 0.7334, 0.7305, 0.7051, 0.7317, 0.7334, 0.7354, 0.7051, 0.7317, 0.7334, 0.7305, 0.7334, 0.7305, 0.7046, 0.7268, 0.7334, 0.7258, 0.7334, 0.7305, 0.7705, 0.7339, 0.7334, 0.7354, 0.7705, 0.7339, 0.7334, 0.7305, 0.7705, 0.7292, 0.7334, 0.7258, 0.7705, 0.7292, 0.7334, 0.7305, 0.8003, 0.7329, 0.7705, 0.7339, 0.7705, 0.7292, 0.7324, 0.6963, 0.7705, 0.7246, 0.7334, 0.7258, 0.7705, 0.7292, 0.7334, 0.7258, 0.7705, 0.7246, 0.7705, 0.7246, 0.7324, 0.6963, 0.7695, 0.6951, 0.8003, 0.7329, 0.7705, 0.7292, 0.8003, 0.7283, 0.8003, 0.7283, 0.7705, 0.7292, 0.7705, 0.7246, 0.8301, 0.7329, 0.8003, 0.7329, 0.8003, 0.7283, 0.7695, 0.6951, 0.7764, 0.6975, 0.7705, 0.7246, 0.7695, 0.6951, 0.7974, 0.6711, 0.7764, 0.6975, 0.7974, 0.6711, 0.7695, 0.6951, 0.7988, 0.6575, 0.7705, 0.7246, 0.7764, 0.6975, 0.7983, 0.7205, 0.7988, 0.6575, 0.8008, 0.6711, 0.7974, 0.6711, 0.7988, 0.6575, 0.8296, 0.6938, 0.8008, 0.6711, 0.8232, 0.6965, 0.8008, 0.6711, 0.8296, 0.6938, 0.8003, 0.7234, 0.7705, 0.7246, 0.7983, 0.7205, 0.8003, 0.7283, 0.7705, 0.7246, 0.8003, 0.7234, 0.8003, 0.7234, 0.7983, 0.7205, 0.8018, 0.7205, 0.8232, 0.6965, 0.8296, 0.7234, 0.8018, 0.7205, 0.8296, 0.7234, 0.8003, 0.7234, 0.8018, 0.7205, 0.8296, 0.7234, 0.8003, 0.7283, 0.8003, 0.7234, 0.8296, 0.7234, 0.8232, 0.6965, 0.8296, 0.6938, 0.8003, 0.7283, 0.8296, 0.7234, 0.8301, 0.728, 0.8301, 0.7329, 0.8003, 0.7283, 0.8301, 0.728, 0.9146, 0.6938, 0.8296, 0.7234, 0.8296, 0.6938, 0.9146, 0.728, 0.8301, 0.7329, 0.8301, 0.728, 0.8301, 0.7329, 0.9146, 0.728, 0.9146, 0.7329, 0.9146, 0.728, 0.9165, 0.7329, 0.9146, 0.7329, 0.9146, 0.7234, 0.8301, 0.728, 0.8296, 0.7234, 0.8301, 0.728, 0.9146, 0.7234, 0.9146, 0.728, 0.8296, 0.7234, 0.9146, 0.6938, 0.9146, 0.7234, 0.9165, 0.7329, 0.9146, 0.728, 0.9165, 0.728, 0.9146, 0.7234, 0.9165, 0.728, 0.9146, 0.728, 0.9165, 0.728, 0.918, 0.7329, 0.9165, 0.7329, 0.9165, 0.728, 0.9146, 0.7234, 0.9165, 0.7234, 0.9146, 0.6938, 0.9165, 0.7234, 0.9146, 0.7234, 0.918, 0.7329, 0.9165, 0.728, 0.918, 0.728, 0.9165, 0.7234, 0.918, 0.728, 0.9165, 0.728, 0.918, 0.728, 0.9932, 0.7329, 0.918, 0.7329, 0.9932, 0.7329, 0.918, 0.728, 0.9932, 0.728, 0.918, 0.7234, 0.9932, 0.728, 0.918, 0.728, 0.918, 0.728, 0.9165, 0.7234, 0.918, 0.7234, 0.9932, 0.728, 0.918, 0.7234, 0.9932, 0.7234, 0.918, 0.7234, 0.9932, 0.6938, 0.9932, 0.7234, 0.9932, 0.6938, 0.918, 0.7234, 0.918, 0.6938, 0.9165, 0.7234, 0.918, 0.6938, 0.918, 0.7234, 0.918, 0.6938, 0.9932, 0.678, 0.9932, 0.6938, 0.918, 0.6938, 0.9165, 0.7234, 0.9165, 0.6938, 0.9165, 0.7234, 0.9146, 0.6938, 0.9165, 0.6938, 0.9932, 0.678, 0.918, 0.6938, 0.918, 0.678, 0.9165, 0.678, 0.918, 0.6938, 0.9165, 0.6938, 0.918, 0.6938, 0.9165, 0.678, 0.918, 0.678, 0.9146, 0.6938, 0.9165, 0.678, 0.9165, 0.6938, 0.9932, 0.678, 0.918, 0.678, 0.9185, 0.6755, 0.9932, 0.678, 0.9185, 0.6755, 0.9932, 0.6753, 0.9165, 0.678, 0.9185, 0.6755, 0.918, 0.678, 0.9185, 0.6755, 0.9165, 0.678, 0.917, 0.6755, 0.9165, 0.678, 0.915, 0.6755, 0.917, 0.6755, 0.9146, 0.6938, 0.9146, 0.678, 0.9165, 0.678, 0.9146, 0.678, 0.915, 0.6755, 0.9165, 0.678, 0.8296, 0.6938, 0.9146, 0.678, 0.9146, 0.6938, 0.9146, 0.678, 0.8311, 0.6755, 0.915, 0.6755, 0.9146, 0.678, 0.8296, 0.6938, 0.8296, 0.678, 0.9146, 0.678, 0.8296, 0.678, 0.8311, 0.6755, 0.5454, 0.604, 0.561, 0.5862, 0.5679, 0.5891, 0.5513, 0.6042, 0.5454, 0.604, 0.5679, 0.5891, 0.5513, 0.6042, 0.5366, 0.623, 0.5454, 0.604, 0.5513, 0.6042, 0.5679, 0.5891, 0.5664, 0.6018, 0.5664, 0.6018, 0.5679, 0.5891, 0.5757, 0.6079, 0.5581, 0.6125, 0.5513, 0.6042, 0.5664, 0.6018, 0.5581, 0.6125, 0.5664, 0.6018, 0.5757, 0.6079, 0.5366, 0.623, 0.5513, 0.6042, 0.5581, 0.6125, 0.5737, 0.6318, 0.5581, 0.6125, 0.5757, 0.6079, 0.5366, 0.623, 0.5581, 0.6125, 0.5439, 0.6316, 0.5366, 0.6287, 0.5366, 0.623, 0.5439, 0.6316, 0.5615, 0.646, 0.5581, 0.6125, 0.5737, 0.6318, 0.5439, 0.6316, 0.5581, 0.6125, 0.5615, 0.646, 0.5308, 0.6323, 0.5366, 0.6287, 0.5439, 0.6316, 0.5615, 0.646, 0.5737, 0.6318, 0.5693, 0.6685, 0.522, 0.6428, 0.5308, 0.6323, 0.5439, 0.6316, 0.5547, 0.6511, 0.5439, 0.6316, 0.5615, 0.646, 0.5547, 0.6511, 0.522, 0.6428, 0.5439, 0.6316, 0.5693, 0.6685, 0.5547, 0.6511, 0.5615, 0.646, 0.5166, 0.6392, 0.5308, 0.6323, 0.522, 0.6428, 0.5693, 0.6685, 0.5586, 0.6641, 0.5547, 0.6511, 0.5166, 0.6392, 0.522, 0.6428, 0.5166, 0.6484, 0.5425, 0.6575, 0.522, 0.6428, 0.5547, 0.6511, 0.5586, 0.6641, 0.5425, 0.6575, 0.5547, 0.6511, 0.522, 0.6428, 0.5425, 0.6575, 0.5166, 0.6484, 0.5693, 0.6685, 0.5566, 0.6692, 0.5586, 0.6641, 0.5586, 0.6641, 0.5566, 0.6692, 0.5425, 0.6575, 0.5542, 0.6843, 0.5566, 0.6692, 0.5693, 0.6685, 0.5728, 0.7183, 0.5542, 0.6843, 0.5693, 0.6685, 0.5566, 0.6692, 0.5415, 0.6682, 0.5425, 0.6575, 0.5542, 0.6843, 0.5415, 0.6682, 0.5566, 0.6692, 0.5425, 0.6575, 0.5376, 0.6577, 0.5166, 0.6484, 0.5425, 0.6575, 0.5415, 0.6682, 0.5376, 0.6577, 0.5083, 0.6487, 0.5166, 0.6392, 0.5166, 0.6484, 0.5083, 0.6487, 0.5166, 0.6484, 0.5376, 0.6577, 0.5083, 0.6487, 0.4849, 0.6536, 0.5166, 0.6392, 0.5376, 0.6577, 0.5181, 0.6653, 0.5083, 0.6487, 0.5181, 0.6653, 0.5376, 0.6577, 0.5415, 0.6682, 0.4968, 0.6572, 0.4849, 0.6536, 0.5083, 0.6487, 0.5083, 0.6487, 0.5181, 0.6653, 0.4968, 0.6572, 0.4968, 0.6572, 0.4817, 0.6663, 0.4849, 0.6536, 0.4817, 0.6663, 0.4719, 0.668, 0.4849, 0.6536, 0.5181, 0.6653, 0.5005, 0.6677, 0.4968, 0.6572, 0.5415, 0.6682, 0.5068, 0.679, 0.5181, 0.6653, 0.5068, 0.679, 0.5005, 0.6677, 0.5181, 0.6653, 0.5005, 0.6677, 0.4973, 0.6743, 0.4968, 0.6572, 0.4973, 0.6743, 0.5005, 0.6677, 0.5068, 0.679, 0.4968, 0.6572, 0.4973, 0.6743, 0.4917, 0.6824, 0.4968, 0.6572, 0.4917, 0.6824, 0.4817, 0.6663, 0.5015, 0.6836, 0.4973, 0.6743, 0.5068, 0.679, 0.5015, 0.6836, 0.4917, 0.6824, 0.4973, 0.6743, 0.5264, 0.6873, 0.5068, 0.679, 0.5415, 0.6682, 0.5264, 0.6873, 0.5015, 0.6836, 0.5068, 0.679, 0.5542, 0.6843, 0.5264, 0.6873, 0.5415, 0.6682, 0.4817, 0.6663, 0.4917, 0.6824, 0.4905, 0.6873, 0.5015, 0.6836, 0.4905, 0.6873, 0.4917, 0.6824, 0.5542, 0.6843, 0.5474, 0.7073, 0.5264, 0.6873, 0.5728, 0.7183, 0.5474, 0.7073, 0.5542, 0.6843, 0.5728, 0.7183, 0.5347, 0.7202, 0.5474, 0.7073, 0.5474, 0.7073, 0.5298, 0.7009, 0.5264, 0.6873, 0.5264, 0.6873, 0.5298, 0.7009, 0.5015, 0.6836, 0.5347, 0.7202, 0.5312, 0.7139, 0.5474, 0.7073, 0.5474, 0.7073, 0.5312, 0.7139, 0.5298, 0.7009, 0.5298, 0.7009, 0.5312, 0.7139, 0.5015, 0.6836, 0.5312, 0.7139, 0.5347, 0.7202, 0.5054, 0.7207, 0.5312, 0.7139, 0.4836, 0.7085, 0.5015, 0.6836, 0.5054, 0.7207, 0.4836, 0.7085, 0.5312, 0.7139, 0.5015, 0.6836, 0.4836, 0.7085, 0.4905, 0.6873, 0.5054, 0.7207, 0.4856, 0.7239, 0.4836, 0.7085, 0.4856, 0.7239, 0.4753, 0.7251, 0.4836, 0.7085, 0.4836, 0.7085, 0.4819, 0.6963, 0.4905, 0.6873, 0.4905, 0.6873, 0.4819, 0.6963, 0.4817, 0.6663, 0.4819, 0.6963, 0.4719, 0.668, 0.4817, 0.6663, 0.4795, 0.6987, 0.4819, 0.6963, 0.4836, 0.7085, 0.4753, 0.7251, 0.4795, 0.6987, 0.4836, 0.7085, 0.4795, 0.6987, 0.4719, 0.668, 0.4819, 0.6963, 0.4753, 0.7251, 0.4639, 0.7036, 0.4795, 0.6987, 0.4507, 0.7319, 0.4639, 0.7036, 0.4753, 0.7251, 0.4795, 0.6987, 0.4753, 0.6904, 0.4719, 0.668, 0.4507, 0.7319, 0.4573, 0.7024, 0.4639, 0.7036, 0.4729, 0.6904, 0.4753, 0.6904, 0.4795, 0.6987, 0.4795, 0.6987, 0.4639, 0.7036, 0.4729, 0.6904, 0.4507, 0.7319, 0.4429, 0.7324, 0.4573, 0.7024, 0.4753, 0.6904, 0.4729, 0.6904, 0.4727, 0.686, 0.4753, 0.6904, 0.4727, 0.686, 0.4719, 0.668, 0.4727, 0.686, 0.4729, 0.6904, 0.4661, 0.6902, 0.4727, 0.686, 0.4661, 0.6902, 0.4719, 0.668, 0.4729, 0.6904, 0.4639, 0.7036, 0.4661, 0.6902, 0.4661, 0.6902, 0.457, 0.6733, 0.4719, 0.668, 0.4661, 0.6902, 0.4565, 0.6838, 0.457, 0.6733, 0.4639, 0.7036, 0.4565, 0.6838, 0.4661, 0.6902, 0.4512, 0.6775, 0.457, 0.6733, 0.4565, 0.6838, 0.4639, 0.7036, 0.4531, 0.6904, 0.4565, 0.6838, 0.4531, 0.6904, 0.4512, 0.6775, 0.4565, 0.6838, 0.4639, 0.7036, 0.4573, 0.7024, 0.4531, 0.6904, 0.4531, 0.6904, 0.4365, 0.6936, 0.4512, 0.6775, 0.4365, 0.6936, 0.4531, 0.6904, 0.4412, 0.698, 0.428, 0.7034, 0.4365, 0.6936, 0.4412, 0.698, 0.4473, 0.7063, 0.4531, 0.6904, 0.4573, 0.7024, 0.4531, 0.6904, 0.4473, 0.7063, 0.4412, 0.698, 0.4573, 0.7024, 0.4404, 0.7141, 0.4473, 0.7063, 0.4404, 0.7141, 0.4573, 0.7024, 0.4429, 0.7324, 0.4351, 0.7124, 0.4412, 0.698, 0.4473, 0.7063, 0.4351, 0.7124, 0.4473, 0.7063, 0.4404, 0.7141, 0.4351, 0.7124, 0.428, 0.7034, 0.4412, 0.698, 0.4404, 0.7141, 0.4429, 0.7324, 0.4351, 0.7124, 0.417, 0.7253, 0.428, 0.7034, 0.4351, 0.7124, 0.4124, 0.7214, 0.428, 0.7034, 0.417, 0.7253, 0.417, 0.7253, 0.4084, 0.7283, 0.4124, 0.7214, 0.4084, 0.7283, 0.417, 0.7253, 0.4175, 0.7329, 0.4429, 0.7324, 0.4241, 0.7244, 0.4351, 0.7124, 0.4351, 0.7124, 0.4241, 0.7244, 0.417, 0.7253, 0.4175, 0.7329, 0.4241, 0.7244, 0.4429, 0.7324, 0.4241, 0.7244, 0.4175, 0.7329, 0.417, 0.7253, 0.6753, 0.6682, 0.6777, 0.719, 0.6753, 0.719, 0.6348, 0.7195, 0.6753, 0.719, 0.6763, 0.7339, 0.6753, 0.719, 0.6724, 0.6677, 0.6753, 0.6682, 0.6753, 0.6235, 0.6753, 0.6682, 0.6724, 0.6677, 0.6753, 0.719, 0.6348, 0.7195, 0.6348, 0.7061, 0.6753, 0.719, 0.6348, 0.7061, 0.6724, 0.6677, 0.6348, 0.7195, 0.5933, 0.7339, 0.5942, 0.7192, 0.6348, 0.7195, 0.5942, 0.7192, 0.6348, 0.7061, 0.6724, 0.6677, 0.6729, 0.6221, 0.6753, 0.6235, 0.6733, 0.6064, 0.6753, 0.6235, 0.6729, 0.6221, 0.6348, 0.7061, 0.6343, 0.6536, 0.6724, 0.6677, 0.6724, 0.6677, 0.6343, 0.6536, 0.6729, 0.6221, 0.5942, 0.7192, 0.5957, 0.6697, 0.6348, 0.7061, 0.6348, 0.7061, 0.5957, 0.6697, 0.6343, 0.6536, 0.5908, 0.7192, 0.5928, 0.6697, 0.5942, 0.7192, 0.5957, 0.6697, 0.5942, 0.7192, 0.5928, 0.6697, 0.6343, 0.6536, 0.5957, 0.6697, 0.5947, 0.6306, 0.5928, 0.6697, 0.5947, 0.6306, 0.5957, 0.6697, 0.6343, 0.6536, 0.6343, 0.6111, 0.6729, 0.6221, 0.6343, 0.6536, 0.5947, 0.6306, 0.6343, 0.6111, 0.6729, 0.6221, 0.6699, 0.6045, 0.6733, 0.6064, 0.6729, 0.6221, 0.6343, 0.6111, 0.6699, 0.6045, 0.6699, 0.6045, 0.6714, 0.5669, 0.6733, 0.6064, 0.5928, 0.6697, 0.5918, 0.6309, 0.5947, 0.6306, 0.5928, 0.6697, 0.5884, 0.6311, 0.5918, 0.6309, 0.5898, 0.6064, 0.5918, 0.6309, 0.5884, 0.6311, 0.5918, 0.6309, 0.5967, 0.6094, 0.5947, 0.6306, 0.6343, 0.6111, 0.5947, 0.6306, 0.5967, 0.6094, 0.5918, 0.6309, 0.5898, 0.6064, 0.5938, 0.6106, 0.5967, 0.6094, 0.5918, 0.6309, 0.5938, 0.6106, 0.5864, 0.5857, 0.5938, 0.6106, 0.5898, 0.6064, 0.6343, 0.6111, 0.5967, 0.6094, 0.6343, 0.6008, 0.6343, 0.6008, 0.6699, 0.6045, 0.6343, 0.6111, 0.5938, 0.6106, 0.5864, 0.5857, 0.5933, 0.5715, 0.5796, 0.5842, 0.5933, 0.5715, 0.5864, 0.5857, 0.5933, 0.5715, 0.5796, 0.5842, 0.5913, 0.5684, 0.5962, 0.5681, 0.5938, 0.6106, 0.5933, 0.5715, 0.5962, 0.5681, 0.5933, 0.5715, 0.5913, 0.5684, 0.5962, 0.5681, 0.5967, 0.6094, 0.5938, 0.6106, 0.5913, 0.5684, 0.5938, 0.564, 0.5962, 0.5681, 0.6323, 0.5652, 0.6343, 0.6008, 0.5967, 0.6094, 0.6323, 0.5652, 0.5967, 0.6094, 0.5962, 0.5681, 0.6323, 0.5652, 0.6699, 0.6045, 0.6343, 0.6008, 0.6313, 0.5298, 0.5962, 0.5681, 0.5938, 0.564, 0.6313, 0.5298, 0.6323, 0.5652, 0.5962, 0.5681, 0.5938, 0.564, 0.6309, 0.5278, 0.6313, 0.5298, 0.6709, 0.5605, 0.6313, 0.5298, 0.6309, 0.5278, 0.6699, 0.6045, 0.6323, 0.5652, 0.6689, 0.5649, 0.6313, 0.5298, 0.6689, 0.5649, 0.6323, 0.5652, 0.6689, 0.5649, 0.6313, 0.5298, 0.6709, 0.5605, 0.6714, 0.5669, 0.6699, 0.6045, 0.6689, 0.5649, 0.6709, 0.5605, 0.6714, 0.5669, 0.6689, 0.5649, 0.6714, 0.5669, 0.6709, 0.5605, 0.6729, 0.5625, 0.4353, 0.5996, 0.4421, 0.5938, 0.4485, 0.6013, 0.4536, 0.6096, 0.4353, 0.5996, 0.4485, 0.6013, 0.4536, 0.6096, 0.4485, 0.6013, 0.4749, 0.6028, 0.4353, 0.5996, 0.4536, 0.6096, 0.4458, 0.6133, 0.4412, 0.6111, 0.4353, 0.5996, 0.4458, 0.6133, 0.4309, 0.6057, 0.4353, 0.5996, 0.4412, 0.6111, 0.4309, 0.6057, 0.4412, 0.6111, 0.4231, 0.6204, 0.4487, 0.6167, 0.4458, 0.6133, 0.4536, 0.6096, 0.4375, 0.6187, 0.4412, 0.6111, 0.4458, 0.6133, 0.4231, 0.6204, 0.4412, 0.6111, 0.4375, 0.6187, 0.4446, 0.6145, 0.4458, 0.6133, 0.4487, 0.6167, 0.4375, 0.6187, 0.4458, 0.6133, 0.4446, 0.6145, 0.4487, 0.6167, 0.4536, 0.6096, 0.4558, 0.6191, 0.4536, 0.6096, 0.4749, 0.6028, 0.4558, 0.6191, 0.4495, 0.6211, 0.4446, 0.6145, 0.4487, 0.6167, 0.4375, 0.6187, 0.4446, 0.6145, 0.4495, 0.6211, 0.4558, 0.6191, 0.4495, 0.6211, 0.4487, 0.6167, 0.4375, 0.6187, 0.4495, 0.6211, 0.4409, 0.6245, 0.4309, 0.6218, 0.4375, 0.6187, 0.4409, 0.6245, 0.4375, 0.6187, 0.4309, 0.6218, 0.4231, 0.6204, 0.4495, 0.6211, 0.4421, 0.6323, 0.4409, 0.6245, 0.4421, 0.6323, 0.4309, 0.6218, 0.4409, 0.6245, 0.4607, 0.6291, 0.4495, 0.6211, 0.4558, 0.6191, 0.4495, 0.6211, 0.4607, 0.6291, 0.4421, 0.6323, 0.4648, 0.6265, 0.4607, 0.6291, 0.4558, 0.6191, 0.4421, 0.6323, 0.4607, 0.6291, 0.4492, 0.6333, 0.4421, 0.6323, 0.4492, 0.6333, 0.4463, 0.636, 0.4722, 0.6162, 0.4648, 0.6265, 0.4558, 0.6191, 0.4722, 0.6162, 0.4558, 0.6191, 0.4749, 0.6028, 0.4692, 0.6267, 0.4648, 0.6265, 0.4722, 0.6162, 0.4463, 0.636, 0.4353, 0.6399, 0.4421, 0.6323, 0.4463, 0.636, 0.4299, 0.644, 0.4353, 0.6399, 0.4309, 0.6218, 0.4421, 0.6323, 0.4292, 0.6262, 0.4421, 0.6323, 0.4353, 0.6399, 0.4292, 0.6262, 0.4292, 0.6262, 0.4231, 0.6204, 0.4309, 0.6218, 0.4292, 0.6365, 0.4353, 0.6399, 0.4299, 0.644, 0.4292, 0.6262, 0.4353, 0.6399, 0.4292, 0.6365, 0.4292, 0.6262, 0.4255, 0.6282, 0.4231, 0.6204, 0.4292, 0.6262, 0.4292, 0.6365, 0.4255, 0.6282, 0.4248, 0.6375, 0.4231, 0.6204, 0.4255, 0.6282, 0.4292, 0.6365, 0.4248, 0.6375, 0.4255, 0.6282, 0.4292, 0.6365, 0.4299, 0.644, 0.4248, 0.6375, 0.4194, 0.6399, 0.4231, 0.6204, 0.4248, 0.6375, 0.4248, 0.6375, 0.4299, 0.644, 0.4194, 0.6399, 0.4692, 0.6267, 0.4722, 0.6162, 0.4729, 0.6199, 0.4783, 0.6257, 0.4692, 0.6267, 0.4729, 0.6199, 0.4783, 0.6257, 0.4729, 0.6199, 0.4849, 0.6206, 0.4905, 0.6233, 0.4783, 0.6257, 0.4849, 0.6206, 0.4761, 0.6157, 0.4729, 0.6199, 0.4722, 0.6162, 0.4849, 0.6206, 0.4729, 0.6199, 0.4761, 0.6157, 0.4905, 0.6233, 0.4849, 0.6206, 0.491, 0.6133, 0.4849, 0.6206, 0.4761, 0.6157, 0.491, 0.6133, 0.4995, 0.6211, 0.4905, 0.6233, 0.491, 0.6133, 0.4761, 0.6157, 0.4722, 0.6162, 0.4763, 0.6116, 0.491, 0.6133, 0.4761, 0.6157, 0.4763, 0.6116, 0.4722, 0.6162, 0.4749, 0.6028, 0.4763, 0.6116, 0.4995, 0.6211, 0.491, 0.6133, 0.498, 0.6179, 0.4995, 0.6211, 0.498, 0.6179, 0.5181, 0.6079, 0.4763, 0.6116, 0.4749, 0.6028, 0.4817, 0.6079, 0.4817, 0.6079, 0.4749, 0.6028, 0.4819, 0.6042, 0.491, 0.6133, 0.4763, 0.6116, 0.4934, 0.6079, 0.4763, 0.6116, 0.4817, 0.6079, 0.4934, 0.6079, 0.4819, 0.6042, 0.4934, 0.6079, 0.4817, 0.6079, 0.491, 0.6133, 0.4934, 0.6079, 0.498, 0.6179, 0.4819, 0.6042, 0.5068, 0.6023, 0.4934, 0.6079, 0.498, 0.6179, 0.4934, 0.6079, 0.5049, 0.6074, 0.5181, 0.6079, 0.498, 0.6179, 0.5049, 0.6074, 0.5112, 0.6028, 0.4934, 0.6079, 0.5068, 0.6023, 0.4934, 0.6079, 0.5112, 0.6028, 0.5049, 0.6074, 0.5112, 0.6028, 0.5068, 0.6023, 0.5181, 0.5999, 0.5181, 0.6079, 0.5049, 0.6074, 0.5142, 0.6042, 0.5142, 0.6042, 0.5049, 0.6074, 0.5112, 0.6028, 0.5181, 0.6079, 0.5142, 0.6042, 0.5181, 0.5999, 0.5142, 0.6042, 0.5112, 0.6028, 0.5181, 0.5999, 0.708, 0.4868, 0.7163, 0.4775, 0.7378, 0.4785, 0.751, 0.4888, 0.708, 0.4868, 0.7378, 0.4785, 0.7261, 0.459, 0.7378, 0.4785, 0.7163, 0.4775, 0.751, 0.4888, 0.7378, 0.4785, 0.7622, 0.479, 0.7261, 0.459, 0.7383, 0.4614, 0.7378, 0.4785, 0.7383, 0.4614, 0.7622, 0.479, 0.7378, 0.4785, 0.7339, 0.4561, 0.7383, 0.4614, 0.7261, 0.459, 0.7285, 0.4556, 0.7339, 0.4561, 0.7261, 0.459, 0.7339, 0.4561, 0.7285, 0.4556, 0.7378, 0.4458, 0.7378, 0.4458, 0.7407, 0.4468, 0.7339, 0.4561, 0.7339, 0.4561, 0.7407, 0.4468, 0.7383, 0.4614, 0.7422, 0.4434, 0.7407, 0.4468, 0.7378, 0.4458, 0.7422, 0.4434, 0.7476, 0.4438, 0.7407, 0.4468, 0.7407, 0.4468, 0.7529, 0.4604, 0.7383, 0.4614, 0.7476, 0.4438, 0.7529, 0.4604, 0.7407, 0.4468, 0.7529, 0.4604, 0.7622, 0.479, 0.7383, 0.4614, 0.7476, 0.4438, 0.7588, 0.4458, 0.7529, 0.4604, 0.751, 0.4888, 0.7622, 0.479, 0.7773, 0.48, 0.7622, 0.479, 0.7529, 0.4604, 0.7773, 0.48, 0.8018, 0.4907, 0.751, 0.4888, 0.7773, 0.48, 0.7588, 0.4458, 0.7642, 0.4536, 0.7529, 0.4604, 0.7529, 0.4604, 0.7642, 0.4536, 0.7773, 0.48, 0.7734, 0.4463, 0.7642, 0.4536, 0.7588, 0.4458, 0.8018, 0.4907, 0.7773, 0.48, 0.8013, 0.4839, 0.8076, 0.4902, 0.8018, 0.4907, 0.8013, 0.4839, 0.8076, 0.4902, 0.8013, 0.4839, 0.8062, 0.4727, 0.8013, 0.4839, 0.7773, 0.48, 0.7964, 0.4795, 0.8013, 0.4839, 0.7964, 0.4795, 0.8062, 0.4727, 0.7642, 0.4536, 0.7964, 0.4795, 0.7773, 0.48, 0.8062, 0.4727, 0.7964, 0.4795, 0.8042, 0.4648, 0.8062, 0.4727, 0.8042, 0.4648, 0.8091, 0.4512, 0.7642, 0.4536, 0.7959, 0.4634, 0.7964, 0.4795, 0.7959, 0.4634, 0.8042, 0.4648, 0.7964, 0.4795, 0.7734, 0.4463, 0.7871, 0.4492, 0.7642, 0.4536, 0.7871, 0.4492, 0.7959, 0.4634, 0.7642, 0.4536, 0.7734, 0.4463, 0.7842, 0.4448, 0.7871, 0.4492, 0.7959, 0.4634, 0.7988, 0.4609, 0.8042, 0.4648, 0.7871, 0.4492, 0.7988, 0.4609, 0.7959, 0.4634, 0.8042, 0.4541, 0.8091, 0.4512, 0.8042, 0.4648, 0.7988, 0.4609, 0.8042, 0.4541, 0.8042, 0.4648, 0.8042, 0.4541, 0.8096, 0.4443, 0.8091, 0.4512, 0.7925, 0.4478, 0.7988, 0.4609, 0.7871, 0.4492, 0.7925, 0.4478, 0.8042, 0.4541, 0.7988, 0.4609, 0.7842, 0.4448, 0.7925, 0.4478, 0.7871, 0.4492, 0.7925, 0.4478, 0.8096, 0.4443, 0.8042, 0.4541, 0.7925, 0.4478, 0.7842, 0.4448, 0.8096, 0.437, 0.8096, 0.4443, 0.7925, 0.4478, 0.8096, 0.437, 0.8169, 0.6055, 0.7852, 0.6431, 0.7803, 0.6033, 0.7803, 0.6433, 0.7803, 0.6033, 0.7852, 0.6431, 0.7793, 0.5896, 0.8169, 0.6055, 0.7803, 0.6033, 0.7793, 0.5896, 0.7793, 0.5696, 0.8169, 0.6055, 0.7803, 0.6033, 0.7803, 0.6433, 0.7754, 0.6035, 0.7793, 0.5896, 0.7803, 0.6033, 0.7754, 0.6035, 0.7754, 0.6035, 0.7803, 0.6433, 0.7427, 0.6116, 0.7793, 0.5896, 0.7739, 0.5698, 0.7793, 0.5696, 0.7427, 0.6116, 0.7705, 0.5911, 0.7754, 0.6035, 0.7754, 0.6035, 0.7705, 0.5911, 0.7793, 0.5896, 0.7705, 0.5911, 0.7427, 0.6116, 0.7739, 0.5698, 0.7739, 0.5698, 0.7793, 0.5896, 0.7705, 0.5911])
me_ruins_trim_top_dmg_4m_a.materials.append(mat_dn_hl_inst_ruins_trim_top_a)
me_ruins_trim_top_dmg_4m_a.update()
me_ruins_trim_top_dmg_4m_a.normals_split_custom_set([tuple(v) for v in zip(*[iter([0.0, 0.3976, -0.9176, 0.0, 0.3976, -0.9176, 0.0, 0.3976, -0.9176, -0.9751, 0.02991, 0.2196, -0.741, -0.4186, 0.525, -0.9641, -0.02645, 0.2641, -0.741, -0.4186, 0.525, -0.9793, -0.1911, 0.06663, -0.9641, -0.02645, 0.2641, -0.9793, -0.1911, 0.06663, -0.741, -0.4186, 0.525, -0.9885, -0.1356, 0.06733, -0.9793, -0.1911, 0.06663, -0.9885, -0.1356, 0.06733, -0.8745, -0.4772, -0.08624, -0.9283, -0.1671, -0.3321, -0.9793, -0.1911, 0.06663, -0.8745, -0.4772, -0.08624, -0.9283, -0.1671, -0.3321, -0.8745, -0.4772, -0.08624, 0.03761, -0.9704, -0.2385, 0.03761, -0.9704, -0.2385, -0.942, -0.02552, -0.3346, -0.9283, -0.1671, -0.3321, 0.03761, -0.9704, -0.2385, -0.9381, -0.03719, -0.3442, -0.942, -0.02552, -0.3346, 1.0, 0.0, 0.0, 1.0, 0.0, 0.0, 1.0, 0.0, 0.0, 1.0, 0.0, 0.0, 1.0, 0.0, 0.0, 1.0, 2.576e-12, 0.0, 1.0, 2.576e-12, 0.0, 1.0, 0.0, 0.0, 1.0, -3.017e-12, 0.0, 1.0, -3.017e-12, 0.0, 1.0, 5.71e-12, 0.0, 1.0, 2.576e-12, 0.0, 1.0, -3.017e-12, 0.0, 1.0, 5.438e-12, 0.0, 1.0, 5.71e-12, 0.0, 1.0, 0.0, 0.0, 1.0, 7.45e-13, 0.0, 1.0, -3.017e-12, 0.0, 1.0, 5.438e-12, 0.0, 1.0, -3.017e-12, 0.0, 1.0, -7e-12, 0.0, 1.0, 2.585e-12, 0.0, 1.0, -3.017e-12, 0.0, 1.0, 7.45e-13, 0.0, 1.0, -3.017e-12, 0.0, 1.0, 2.585e-12, 0.0, 1.0, -7e-12, 0.0, 1.0, -1.044e-13, 0.0, 1.0, 2.585e-12, 0.0, 1.0, 7.45e-13, 0.0, 1.0, 6.174e-12, 0.0, 1.0, -7e-12, 0.0, 1.0, 2.585e-12, 0.0, 1.0, -2.78e-12, 0.0, 1.0, 2.585e-12, 0.0, 1.0, -1.044e-13, 0.0, 1.0, 2.585e-12, 0.0, 1.0, -2.78e-12, 0.0, 1.0, 6.174e-12, 0.0, 1.0, -2.78e-12, 0.0, 1.0, -1.044e-13, 0.0, 1.0, 2.439e-12, 0.0, 1.0, 6.174e-12, 0.0, 1.0, -2.78e-12, 0.0, 1.0, -2.391e-12, 0.0, 1.0, 2.439e-12, 0.0, 1.0, -9.715e-13, 0.0, 1.0, -2.78e-12, 0.0, 1.0, -2.78e-12, 0.0, 1.0, 0.0, 0.0, 1.0, -2.391e-12, 0.0, 1.0, 0.0, 0.0, 1.0, -2.78e-12, 0.0, 1.0, -9.715e-13, 0.0, 0.001607, 1.0, 0.003416, -8.259e-05, 1.0, 0.003539, -0.000189, 1.0, 0.004009, -8.259e-05, 1.0, 0.003539, 0.001607, 1.0, 0.003416, 0.0002193, 1.0, 0.003605, 0.0002193, 1.0, 0.003605, -1.842e-05, 1.0, 0.003216, -8.259e-05, 1.0, 0.003539, 0.0002193, 1.0, 0.003605, 0.001607, 1.0, 0.003416, 0.001821, 1.0, 0.003864, -1.842e-05, 1.0, 0.003216, 0.0002193, 1.0, 0.003605, -3.257e-05, 1.0, 0.003213, -3.257e-05, 1.0, 0.003213, 0.00101, 0.9997, 0.02572, -1.842e-05, 1.0, 0.003216, 0.0002193, 1.0, 0.003605, 0.001821, 1.0, 0.003864, -4.14e-05, 1.0, 0.004014, -4.14e-05, 1.0, 0.004014, -3.257e-05, 1.0, 0.003213, 0.0002193, 1.0, 0.003605, 0.00101, 0.9997, 0.02572, -0.0169, 0.9988, 0.04651, 0.002922, 0.9987, 0.04992, 0.001821, 1.0, 0.003864, -0.0001766, 1.0, 0.003781, -4.14e-05, 1.0, 0.004014, -0.0001766, 1.0, 0.003781, 0.001821, 1.0, 0.003864, -0.001735, 1.0, 0.003966, -0.0169, 0.9988, 0.04651, 0.00101, 0.9997, 0.02572, -0.001171, 0.9997, 0.02561, 0.00101, 0.9997, 0.02572, -3.257e-05, 1.0, 0.003213, -0.001171, 0.9997, 0.02561, -0.001171, 0.9997, 0.02561, -0.02019, 0.9986, 0.04922, -0.0169, 0.9988, 0.04651, -0.0001197, 1.0, 0.003043, -0.0001766, 1.0, 0.003781, -0.001735, 1.0, 0.003966, -2.256e-05, 1.0, 0.00321, -0.001171, 0.9997, 0.02561, -3.257e-05, 1.0, 0.003213, -3.257e-05, 1.0, 0.003213, -4.14e-05, 1.0, 0.004014, -2.256e-05, 1.0, 0.00321, -0.0001766, 1.0, 0.003781, -2.256e-05, 1.0, 0.00321, -4.14e-05, 1.0, 0.004014, -0.02019, 0.9986, 0.04922, -0.001171, 0.9997, 0.02561, 1.093e-08, 0.9996, 0.02743, -0.001171, 0.9997, 0.02561, -2.256e-05, 1.0, 0.00321, 1.093e-08, 0.9996, 0.02743, -2.256e-05, 1.0, 0.00321, -0.0001766, 1.0, 0.003781, -1.359e-05, 1.0, 0.003206, -1.359e-05, 1.0, 0.003206, 1.093e-08, 0.9996, 0.02743, -2.256e-05, 1.0, 0.00321, -0.02019, 0.9986, 0.04922, 1.093e-08, 0.9996, 0.02743, 0.0002704, 0.9996, 0.02698, 1.093e-08, 0.9996, 0.02743, -1.359e-05, 1.0, 0.003206, 0.0002704, 0.9996, 0.02698, 0.0002704, 0.9996, 0.02698, 0.0125, 0.9987, 0.04991, -0.02019, 0.9986, 0.04922, 1.357e-07, 0.9988, 0.04993, 0.0125, 0.9987, 0.04991, 0.0002704, 0.9996, 0.02698, -1.809e-05, 1.0, 0.003554, -1.359e-05, 1.0, 0.003206, -0.0001766, 1.0, 0.003781, -0.0001766, 1.0, 0.003781, -0.0001197, 1.0, 0.003043, -1.809e-05, 1.0, 0.003554, 1.357e-07, 0.9988, 0.04993, 0.0002704, 0.9996, 0.02698, 4.575e-07, 0.9996, 0.02656, 4.575e-07, 0.9996, 0.02656, 0.0, 0.9988, 0.04993, 1.357e-07, 0.9988, 0.04993, -8.308e-06, 1.0, 0.003182, 0.0002704, 0.9996, 0.02698, -1.359e-05, 1.0, 0.003206, 0.0002704, 0.9996, 0.02698, -8.308e-06, 1.0, 0.003182, 4.575e-07, 0.9996, 0.02656, -1.359e-05, 1.0, 0.003206, -1.809e-05, 1.0, 0.003554, -8.308e-06, 1.0, 0.003182, 0.0, 0.9988, 0.04993, 4.575e-07, 0.9996, 0.02656, 1.1e-05, 0.9996, 0.02657, -8.308e-06, 1.0, 0.003182, 1.1e-05, 0.9996, 0.02657, 4.575e-07, 0.9996, 0.02656, 9.899e-07, 0.9988, 0.04993, 0.0, 0.9988, 0.04993, 1.1e-05, 0.9996, 0.02657, -8.308e-06, 1.0, 0.003182, -1.809e-05, 1.0, 0.003554, 9.09e-05, 1.0, 0.003192, 1.1e-05, 0.9996, 0.02657, -8.308e-06, 1.0, 0.003182, 9.09e-05, 1.0, 0.003192, 9.899e-07, 0.9988, 0.04993, 1.1e-05, 0.9996, 0.02657, -0.002252, 0.9997, 0.02471, 1e-06, 0.9988, 0.04992, 9.899e-07, 0.9988, 0.04993, -0.002252, 0.9997, 0.02471, 1.1e-05, 0.9996, 0.02657, 9.09e-05, 1.0, 0.003192, 0.0007866, 1.0, 0.007585, 0.0007866, 1.0, 0.007585, -0.002252, 0.9997, 0.02471, 1.1e-05, 0.9996, 0.02657, 9.09e-05, 1.0, 0.003192, -1.809e-05, 1.0, 0.003554, 8.845e-05, 1.0, 0.003243, 8.845e-05, 1.0, 0.003243, -1.809e-05, 1.0, 0.003554, -0.0001197, 1.0, 0.003043, 9.09e-05, 1.0, 0.003192, 8.845e-05, 1.0, 0.003243, 0.003048, 1.0, 0.00323, 0.0007866, 1.0, 0.007585, 9.09e-05, 1.0, 0.003192, 0.003048, 1.0, 0.00323, 0.003048, 1.0, 0.00323, 8.845e-05, 1.0, 0.003243, 0.000267, 1.0, 0.002133, -0.003976, 1.0, -0.004451, 0.0007866, 1.0, 0.007585, 0.003048, 1.0, 0.00323, -1.004e-05, 1.0, 0.00304, 0.000267, 1.0, 0.002133, 8.845e-05, 1.0, 0.003243, 8.845e-05, 1.0, 0.003243, -0.0001197, 1.0, 0.003043, -1.004e-05, 1.0, 0.00304, -1.004e-05, 1.0, 0.00304, 0.0001243, 1.0, 0.003769, 0.000267, 1.0, 0.002133, -1.004e-05, 1.0, 0.00304, -0.0001197, 1.0, 0.003043, -0.0001009, 1.0, 0.00401, 0.0001243, 1.0, 0.003769, -1.004e-05, 1.0, 0.00304, 0.0, 1.0, 0.005697, -1.004e-05, 1.0, 0.00304, -0.0001009, 1.0, 0.00401, 0.0, 1.0, 0.005697, 0.0001243, 1.0, 0.003769, 0.0, 1.0, 0.005697, 0.0, 1.0, 0.00825, 0.0, 1.0, 0.005697, -0.0001009, 1.0, 0.00401, 0.0, 1.0, 0.00825, -0.2248, 0.9683, -0.1093, 0.0007866, 1.0, 0.007585, -0.003976, 1.0, -0.004451, -0.4457, 0.8946, 0.03255, -0.2248, 0.9683, -0.1093, -0.003976, 1.0, -0.004451, -0.7269, 0.6485, -0.2258, -0.2248, 0.9683, -0.1093, -0.4457, 0.8946, 0.03255, -0.2248, 0.9683, -0.1093, -0.7269, 0.6485, -0.2258, -0.409, 0.5887, -0.6972, -0.1982, 0.8997, -0.3889, -0.2248, 0.9683, -0.1093, -0.409, 0.5887, -0.6972, 0.0007866, 1.0, 0.007585, -0.2248, 0.9683, -0.1093, -0.1982, 0.8997, -0.3889, -0.3381, 0.5745, -0.7454, -0.1982, 0.8997, -0.3889, -0.409, 0.5887, -0.6972, -0.1288, 0.962, -0.2408, -0.1982, 0.8997, -0.3889, -0.3381, 0.5745, -0.7454, -0.1288, 0.962, -0.2408, 0.0007866, 1.0, 0.007585, -0.1982, 0.8997, -0.3889, -0.1288, 0.962, -0.2408, -0.3381, 0.5745, -0.7454, -0.2816, 0.8806, -0.3811, 0.009791, 0.9999, -0.01278, -0.1288, 0.962, -0.2408, -0.2816, 0.8806, -0.3811, 0.009791, 0.9999, -0.01278, 0.0007866, 1.0, 0.007585, -0.1288, 0.962, -0.2408, 0.009791, 0.9999, -0.01278, -0.002252, 0.9997, 0.02471, 0.0007866, 1.0, 0.007585, 0.03717, 0.9993, -0.002654, 0.009791, 0.9999, -0.01278, 0.1183, 0.9929, 0.008596, 0.009791, 0.9999, -0.01278, -0.001275, 0.9999, 0.01494, -0.002252, 0.9997, 0.02471, -0.001275, 0.9999, 0.01494, 0.009791, 0.9999, -0.01278, 0.03717, 0.9993, -0.002654, -0.001275, 0.9999, 0.01494, 1e-06, 0.9988, 0.04992, -0.002252, 0.9997, 0.02471, 0.03717, 0.9993, -0.002654, -0.03618, 0.9993, 0.0001315, -0.001275, 0.9999, 0.01494, 1e-06, 0.9988, 0.04992, -0.001275, 0.9999, 0.01494, 3.615e-06, 0.9988, 0.04992, -0.0006987, 0.9979, -0.06408, -0.001275, 0.9999, 0.01494, -0.03618, 0.9993, 0.0001315, -0.001275, 0.9999, 0.01494, -0.001456, 0.9986, 0.05293, 3.615e-06, 0.9988, 0.04992, 0.005544, 0.9991, -0.04206, -0.001275, 0.9999, 0.01494, -0.0006987, 0.9979, -0.06408, -0.0006987, 0.9979, -0.06408, 0.003501, 0.9997, -0.02417, 0.005544, 0.9991, -0.04206, 0.001436, 0.9995, 0.03204, 0.005544, 0.9991, -0.04206, 0.003501, 0.9997, -0.02417, -0.0004434, 0.9996, 0.02698, -0.001275, 0.9999, 0.01494, 0.005544, 0.9991, -0.04206, 0.005544, 0.9991, -0.04206, 0.001436, 0.9995, 0.03204, -0.0004434, 0.9996, 0.02698, -0.001275, 0.9999, 0.01494, -0.001164, 0.9986, 0.05347, -0.001456, 0.9986, 0.05293, -0.001164, 0.9986, 0.05347, -0.001275, 0.9999, 0.01494, -0.0004434, 0.9996, 0.02698, -0.0004434, 0.9996, 0.02698, 0.001436, 0.9995, 0.03204, -0.001164, 0.9986, 0.05347, -0.008955, 0.9976, 0.069, -0.001456, 0.9986, 0.05293, -0.001164, 0.9986, 0.05347, 0.001436, 0.9995, 0.03204, -0.01242, 0.997, 0.07602, -0.001164, 0.9986, 0.05347, -0.001164, 0.9986, 0.05347, -0.01242, 0.997, 0.07602, -0.004582, 0.9987, 0.05162, -0.001164, 0.9986, 0.05347, -0.002849, 0.9981, 0.06189, -0.008955, 0.9976, 0.069, -0.001164, 0.9986, 0.05347, -0.004582, 0.9987, 0.05162, -0.004716, 0.9982, 0.06023, -0.004716, 0.9982, 0.06023, -0.002849, 0.9981, 0.06189, -0.001164, 0.9986, 0.05347, -0.002849, 0.9981, 0.06189, -0.004716, 0.9982, 0.06023, -0.01076, 0.9968, 0.07891, 0.002255, -1.0, -0.003438, 0.001048, -1.0, -0.004188, 0.0007243, -1.0, -0.004288, 0.002255, -1.0, -0.003438, 0.0007243, -1.0, -0.004288, 0.000477, -1.0, -0.003635, 0.0002988, -1.0, -0.005664, 0.000477, -1.0, -0.003635, 0.0007243, -1.0, -0.004288, -0.3422, -0.9396, 0.001811, 0.002255, -1.0, -0.003438, 0.000477, -1.0, -0.003635, 0.002255, -1.0, -0.003438, -0.3422, -0.9396, 0.001811, 0.0009782, -1.0, -0.003281, 0.000477, -1.0, -0.003635, 0.0002988, -1.0, -0.005664, 0.0001101, -1.0, -0.004692, 0.0001101, -1.0, -0.004692, -0.3422, -0.9396, 0.001811, 0.000477, -1.0, -0.003635, 7.111e-05, -0.9664, -0.257, 0.0001101, -1.0, -0.004692, 0.0002988, -1.0, -0.005664, -0.3422, -0.9396, 0.001811, -0.007239, -0.9999, 0.007501, 0.0009782, -1.0, -0.003281, 0.0001101, -1.0, -0.004692, 7.111e-05, -0.9664, -0.257, 0.005077, -0.9646, -0.2636, -0.007239, -0.9999, 0.007501, -0.3422, -0.9396, 0.001811, -0.3417, -0.9397, 0.0123, -0.3417, -0.9397, 0.0123, 0.01158, -0.9999, 0.006844, -0.007239, -0.9999, 0.007501, 0.01158, -0.9999, 0.006844, -0.3417, -0.9397, 0.0123, 0.02178, -0.9998, 0.0004962, -0.3422, -0.9396, 0.001811, 0.0001101, -1.0, -0.004692, -0.4583, -0.8888, -0.0006891, -0.4583, -0.8888, -0.0006891, -0.3417, -0.9397, 0.0123, -0.3422, -0.9396, 0.001811, 0.005077, -0.9646, -0.2636, -0.4583, -0.8888, -0.0006891, 0.0001101, -1.0, -0.004692, -0.4479, -0.8941, 0.002024, 0.02178, -0.9998, 0.0004962, -0.3417, -0.9397, 0.0123, -0.3417, -0.9397, 0.0123, -0.4583, -0.8888, -0.0006891, -0.4479, -0.8941, 0.002024, 0.02178, -0.9998, 0.0004962, -0.4479, -0.8941, 0.002024, 0.0291, -0.9996, -0.003548, -0.001115, -0.1589, -0.9873, 0.005077, -0.9646, -0.2636, 7.111e-05, -0.9664, -0.257, -0.4471, -0.8628, -0.2361, -0.4479, -0.8941, 0.002024, -0.4583, -0.8888, -0.0006891, -0.4583, -0.8888, -0.0006891, 0.005077, -0.9646, -0.2636, -0.4471, -0.8628, -0.2361, -0.3763, -0.8873, -0.2665, 0.0291, -0.9996, -0.003548, -0.4479, -0.8941, 0.002024, -0.4479, -0.8941, 0.002024, -0.4471, -0.8628, -0.2361, -0.3763, -0.8873, -0.2665, 0.0291, -0.9996, -0.003548, -0.3763, -0.8873, -0.2665, 0.03065, -0.9664, -0.2554, -0.3763, -0.8873, -0.2665, 0.037, -0.258, -0.9654, 0.03065, -0.9664, -0.2554, 0.005077, -0.9646, -0.2636, -0.1592, -0.5117, -0.8443, -0.4471, -0.8628, -0.2361, -0.1592, -0.5117, -0.8443, -0.3763, -0.8873, -0.2665, -0.4471, -0.8628, -0.2361, 0.037, -0.258, -0.9654, -0.3763, -0.8873, -0.2665, -0.3746, -0.2528, -0.892, -0.3763, -0.8873, -0.2665, -0.1592, -0.5117, -0.8443, -0.3746, -0.2528, -0.892, -0.3746, -0.2528, -0.892, 0.02719, 0.5088, -0.8605, 0.037, -0.258, -0.9654, 0.02719, 0.5088, -0.8605, -0.3746, -0.2528, -0.892, -0.6607, 0.2386, -0.7117, -0.6607, 0.2386, -0.7117, -0.3746, -0.2528, -0.892, -0.1592, -0.5117, -0.8443, -0.0236, 0.5276, -0.8491, -0.6607, 0.2386, -0.7117, -0.1592, -0.5117, -0.8443, -0.1592, -0.5117, -0.8443, 0.4636, 0.5166, -0.7198, -0.0236, 0.5276, -0.8491, 0.4636, 0.5166, -0.7198, -0.001115, -0.1589, -0.9873, -0.001469, 0.5521, -0.8338, 0.4636, 0.5166, -0.7198, -0.1592, -0.5117, -0.8443, 0.4272, -0.1918, -0.8836, -0.001115, -0.1589, -0.9873, 0.4636, 0.5166, -0.7198, 0.4272, -0.1918, -0.8836, 0.005077, -0.9646, -0.2636, 0.4272, -0.1918, -0.8836, -0.1592, -0.5117, -0.8443, 0.005077, -0.9646, -0.2636, -0.001115, -0.1589, -0.9873, 0.4272, -0.1918, -0.8836, -2.322e-06, -2.524e-05, -1.0, 0.0, 0.0, -1.0, -2.112e-06, -0.5498, -0.8353, -2.112e-06, -0.5498, -0.8353, -2.748e-06, -0.6196, -0.7849, -2.322e-06, -2.524e-05, -1.0, 1.28e-06, 2.459e-05, -1.0, -2.322e-06, -2.524e-05, -1.0, -2.748e-06, -0.6196, -0.7849, -2.112e-06, -0.5498, -0.8353, -2.967e-06, -0.9516, 0.3073, -2.748e-06, -0.6196, -0.7849, -2.967e-06, -0.9516, 0.3073, -2.112e-06, -0.5498, -0.8353, 0.01036, -0.8307, 0.5566, -2.748e-06, -0.6196, -0.7849, 8.62e-07, -0.6196, -0.7849, 1.28e-06, 2.459e-05, -1.0, 8.62e-07, -0.6196, -0.7849, 0.0, 2.645e-05, -1.0, 1.28e-06, 2.459e-05, -1.0, 8.62e-07, -0.6196, -0.7849, 0.0, -0.6196, -0.7849, 0.0, 2.645e-05, -1.0, 1.479e-06, -0.9516, 0.3073, 0.0, -0.6196, -0.7849, 8.62e-07, -0.6196, -0.7849, 8.62e-07, -0.6196, -0.7849, -2.748e-06, -0.6196, -0.7849, -3.792e-07, -0.9516, 0.3073, -3.792e-07, -0.9516, 0.3073, 1.479e-06, -0.9516, 0.3073, 8.62e-07, -0.6196, -0.7849, -2.967e-06, -0.9516, 0.3073, -3.792e-07, -0.9516, 0.3073, -2.748e-06, -0.6196, -0.7849, 1.965e-06, -0.2842, 0.9588, 1.479e-06, -0.9516, 0.3073, -3.792e-07, -0.9516, 0.3073, -1.237e-06, -0.2842, 0.9588, -3.792e-07, -0.9516, 0.3073, -2.967e-06, -0.9516, 0.3073, -1.03e-06, -0.2842, 0.9588, 1.965e-06, -0.2842, 0.9588, -3.792e-07, -0.9516, 0.3073, -3.792e-07, -0.9516, 0.3073, -1.237e-06, -0.2842, 0.9588, -1.03e-06, -0.2842, 0.9588, -2.526e-07, 0.1349, 0.9909, 1.965e-06, -0.2842, 0.9588, -1.03e-06, -0.2842, 0.9588, 1.965e-06, -0.2842, 0.9588, -2.526e-07, 0.1349, 0.9909, 2.475e-06, 0.1349, 0.9909, 3.515e-07, 0.1349, 0.9909, 2.475e-06, 0.1349, 0.9909, -2.526e-07, 0.1349, 0.9909, -2.526e-07, 0.1349, 0.9909, -1.865e-06, 0.1349, 0.9909, 3.515e-07, 0.1349, 0.9909, -1.03e-06, -0.2842, 0.9588, -9.598e-07, 0.1349, 0.9909, -2.526e-07, 0.1349, 0.9909, -1.865e-06, 0.1349, 0.9909, -2.526e-07, 0.1349, 0.9909, -9.598e-07, 0.1349, 0.9909, -9.598e-07, 0.1349, 0.9909, -1.03e-06, -0.2842, 0.9588, -1.237e-06, -0.2842, 0.9588, -9.598e-07, 0.1349, 0.9909, -7.268e-08, 0.1349, 0.9909, -1.865e-06, 0.1349, 0.9909, -7.268e-08, 0.1349, 0.9909, -9.598e-07, 0.1349, 0.9909, -4.093e-07, 0.1349, 0.9909, -1.237e-06, -0.2842, 0.9588, -4.093e-07, 0.1349, 0.9909, -9.598e-07, 0.1349, 0.9909, 0.0, 0.1349, 0.9909, -7.268e-08, 0.1349, 0.9909, -4.093e-07, 0.1349, 0.9909, -2.967e-06, -0.9516, 0.3073, 0.00317, -0.2866, 0.958, -1.237e-06, -0.2842, 0.9588, -4.093e-07, 0.1349, 0.9909, -1.237e-06, -0.2842, 0.9588, 0.00317, -0.2866, 0.958, 0.00317, -0.2866, 0.958, -2.967e-06, -0.9516, 0.3073, 0.01036, -0.8307, 0.5566, 0.0, 0.1349, 0.9909, -4.093e-07, 0.1349, 0.9909, 0.0, 0.1349, 0.9909, 0.0, 0.1349, 0.9909, -4.093e-07, 0.1349, 0.9909, 0.00317, -0.2866, 0.958, 3.824e-07, 0.1349, 0.9909, 0.0, 0.1349, 0.9909, 0.0, 0.1349, 0.9909, 0.01036, -0.8307, 0.5566, 0.01622, -0.6346, 0.7727, 0.00317, -0.2866, 0.958, 0.01036, -0.8307, 0.5566, -1.202e-05, -0.5859, 0.8104, 0.01622, -0.6346, 0.7727, -1.202e-05, -0.5859, 0.8104, 0.01036, -0.8307, 0.5566, -0.001593, -0.588, 0.8089, 0.00317, -0.2866, 0.958, 0.01622, -0.6346, 0.7727, -0.0116, -0.6962, 0.7178, -0.001593, -0.588, 0.8089, -0.02735, -0.5931, 0.8047, -1.202e-05, -0.5859, 0.8104, -0.001593, -0.588, 0.8089, 0.0004443, -0.833, 0.5533, -0.02735, -0.5931, 0.8047, 0.001772, -0.6389, 0.7693, -0.02735, -0.5931, 0.8047, 0.0004443, -0.833, 0.5533, -0.00832, -0.3123, 0.9499, 0.00317, -0.2866, 0.958, -0.0116, -0.6962, 0.7178, 0.0, 0.1349, 0.9909, 0.00317, -0.2866, 0.958, -0.00832, -0.3123, 0.9499, -0.00832, -0.3123, 0.9499, -0.0116, -0.6962, 0.7178, -0.01492, -0.6776, 0.7353, 0.001772, -0.6389, 0.7693, -0.001019, -0.2849, 0.9586, -0.01492, -0.6776, 0.7353, -0.001019, -0.2849, 0.9586, -0.00832, -0.3123, 0.9499, -0.01492, -0.6776, 0.7353, -0.001019, -0.2849, 0.9586, 0.0, 0.1349, 0.9909, -0.00832, -0.3123, 0.9499, -0.001019, -0.2849, 0.9586, 0.001772, -0.6389, 0.7693, 0.0004443, -0.833, 0.5533, 0.0, 0.1349, 0.9909, -0.001019, -0.2849, 0.9586, 3.878e-07, 0.1349, 0.9909, 3.824e-07, 0.1349, 0.9909, 0.0, 0.1349, 0.9909, 3.878e-07, 0.1349, 0.9909, 0.009235, -0.9508, 0.3097, -0.001019, -0.2849, 0.9586, 0.0004443, -0.833, 0.5533, 0.2807, 0.1295, 0.951, 3.824e-07, 0.1349, 0.9909, 3.878e-07, 0.1349, 0.9909, 3.824e-07, 0.1349, 0.9909, 0.2807, 0.1295, 0.951, 0.2871, 0.1292, 0.9491, 0.2807, 0.1295, 0.951, -0.1685, 0.133, 0.9767, 0.2871, 0.1292, 0.9491, 0.2582, -0.2612, 0.9301, 3.878e-07, 0.1349, 0.9909, -0.001019, -0.2849, 0.9586, 3.878e-07, 0.1349, 0.9909, 0.2582, -0.2612, 0.9301, 0.2807, 0.1295, 0.951, -0.001019, -0.2849, 0.9586, 0.009235, -0.9508, 0.3097, 0.2582, -0.2612, 0.9301, -0.1685, 0.133, 0.9767, 0.2807, 0.1295, 0.951, -0.1931, 0.1411, 0.971, 0.2582, -0.2612, 0.9301, -0.1931, 0.1411, 0.971, 0.2807, 0.1295, 0.951, -0.1931, 0.1411, 0.971, -0.4593, 0.1985, 0.8658, -0.1685, 0.133, 0.9767, -0.1931, 0.1411, 0.971, 0.2582, -0.2612, 0.9301, -0.1897, -0.3665, 0.9109, 0.009235, -0.9508, 0.3097, -0.1897, -0.3665, 0.9109, 0.2582, -0.2612, 0.9301, -0.4593, 0.1985, 0.8658, -0.1931, 0.1411, 0.971, -0.4083, 0.07516, 0.9097, -0.1897, -0.3665, 0.9109, -0.4083, 0.07516, 0.9097, -0.1931, 0.1411, 0.971, -0.4083, 0.07516, 0.9097, 0.06459, 0.1391, 0.9882, -0.4593, 0.1985, 0.8658, 0.06459, 0.1391, 0.9882, -0.4083, 0.07516, 0.9097, 0.0578, 0.13, 0.9898, -0.3551, -0.3685, 0.8591, 0.0578, 0.13, 0.9898, -0.4083, 0.07516, 0.9097, -0.4083, 0.07516, 0.9097, -0.1897, -0.3665, 0.9109, -0.3551, -0.3685, 0.8591, 0.0578, 0.13, 0.9898, -0.3551, -0.3685, 0.8591, 0.04823, -0.2875, 0.9566, -0.3551, -0.3685, 0.8591, 0.01636, -0.955, 0.2963, 0.04823, -0.2875, 0.9566, 0.01636, -0.955, 0.2963, -0.3551, -0.3685, 0.8591, -0.02523, -0.957, 0.289, -0.1897, -0.3665, 0.9109, -0.02523, -0.957, 0.289, -0.3551, -0.3685, 0.8591, -0.02523, -0.957, 0.289, 6.221e-07, -0.6196, -0.7849, 0.01636, -0.955, 0.2963, -0.02523, -0.957, 0.289, -0.1897, -0.3665, 0.9109, 0.0, -0.9501, 0.3119, -0.1897, -0.3665, 0.9109, 0.009235, -0.9508, 0.3097, 0.0, -0.9501, 0.3119, 6.221e-07, -0.6196, -0.7849, -0.02523, -0.957, 0.289, -0.3064, -0.5256, -0.7937, 0.0151, -0.7737, -0.6333, -0.02523, -0.957, 0.289, 0.0, -0.9501, 0.3119, -0.02523, -0.957, 0.289, 0.0151, -0.7737, -0.6333, -0.3064, -0.5256, -0.7937, 0.009235, -0.9508, 0.3097, 0.0151, -0.7737, -0.6333, 0.0, -0.9501, 0.3119, 6.221e-07, -0.6196, -0.7849, -0.3064, -0.5256, -0.7937, -0.2945, 0.06475, -0.9534, 6.221e-07, -0.6196, -0.7849, -0.2945, 0.06475, -0.9534, -5.118e-08, 5.855e-05, -1.0, 0.0151, -0.7737, -0.6333, -0.2945, 0.06475, -0.9534, -0.3064, -0.5256, -0.7937, -0.2945, 0.06475, -0.9534, 0.0151, -0.7737, -0.6333, -0.1136, 0.02521, -0.9932, 0.0151, -0.7737, -0.6333, 0.3474, -0.07774, -0.9345, -0.1136, 0.02521, -0.9932, 0.009235, -0.9508, 0.3097, 0.2163, -0.5877, -0.7796, 0.0151, -0.7737, -0.6333, 0.2163, -0.5877, -0.7796, 0.3474, -0.07774, -0.9345, 0.0151, -0.7737, -0.6333, 0.0004443, -0.833, 0.5533, 0.2163, -0.5877, -0.7796, 0.009235, -0.9508, 0.3097, 0.2163, -0.5877, -0.7796, -1.407e-08, 3.128e-05, -1.0, 0.3474, -0.07774, -0.9345, 0.2163, -0.5877, -0.7796, 0.0004443, -0.833, 0.5533, 1.301e-06, -0.7179, -0.6961, 0.2163, -0.5877, -0.7796, 1.301e-06, -0.7179, -0.6961, -1.407e-08, 3.128e-05, -1.0, -0.6308, 0.6111, -0.4782, -0.6984, 0.3883, -0.6012, -0.6788, 0.03671, -0.7334, -0.7735, 0.2384, -0.5873, -0.6308, 0.6111, -0.4782, -0.6788, 0.03671, -0.7334, -0.7735, 0.2384, -0.5873, -0.699, -0.664, -0.2654, -0.6308, 0.6111, -0.4782, -0.7735, 0.2384, -0.5873, -0.6788, 0.03671, -0.7334, -0.5727, -0.5147, -0.638, -0.5727, -0.5147, -0.638, -0.6788, 0.03671, -0.7334, -0.4659, -0.8, -0.3781, -0.7503, -0.5961, -0.2859, -0.7735, 0.2384, -0.5873, -0.5727, -0.5147, -0.638, -0.7503, -0.5961, -0.2859, -0.5727, -0.5147, -0.638, -0.4659, -0.8, -0.3781, -0.699, -0.664, -0.2654, -0.7735, 0.2384, -0.5873, -0.7503, -0.5961, -0.2859, -0.5583, -0.8275, -0.05981, -0.7503, -0.5961, -0.2859, -0.4659, -0.8, -0.3781, -0.699, -0.664, -0.2654, -0.7503, -0.5961, -0.2859, -0.5276, -0.7769, -0.3437, -0.2479, -0.8776, -0.4102, -0.699, -0.664, -0.2654, -0.5276, -0.7769, -0.3437, -0.457, -0.8652, -0.2062, -0.7503, -0.5961, -0.2859, -0.5583, -0.8275, -0.05981, -0.5276, -0.7769, -0.3437, -0.7503, -0.5961, -0.2859, -0.457, -0.8652, -0.2062, -0.3249, -0.4363, -0.8391, -0.2479, -0.8776, -0.4102, -0.5276, -0.7769, -0.3437, -0.457, -0.8652, -0.2062, -0.5583, -0.8275, -0.05981, -0.122, -0.9896, -0.07555, -0.4277, -0.4526, -0.7824, -0.3249, -0.4363, -0.8391, -0.5276, -0.7769, -0.3437, -0.1696, -0.8839, -0.4358, -0.5276, -0.7769, -0.3437, -0.457, -0.8652, -0.2062, -0.1696, -0.8839, -0.4358, -0.4277, -0.4526, -0.7824, -0.5276, -0.7769, -0.3437, -0.122, -0.9896, -0.07555, -0.1696, -0.8839, -0.4358, -0.457, -0.8652, -0.2062, -0.4316, -0.1344, -0.892, -0.3249, -0.4363, -0.8391, -0.4277, -0.4526, -0.7824, -0.122, -0.9896, -0.07555, -0.1144, -0.9902, -0.08053, -0.1696, -0.8839, -0.4358, -0.4316, -0.1344, -0.892, -0.4277, -0.4526, -0.7824, -0.08214, -0.4612, -0.8835, -0.06331, -0.9087, -0.4126, -0.4277, -0.4526, -0.7824, -0.1696, -0.8839, -0.4358, -0.1144, -0.9902, -0.08053, -0.06331, -0.9087, -0.4126, -0.1696, -0.8839, -0.4358, -0.4277, -0.4526, -0.7824, -0.06331, -0.9087, -0.4126, -0.08214, -0.4612, -0.8835, -0.122, -0.9896, -0.07555, -0.1314, -0.9907, -0.03384, -0.1144, -0.9902, -0.08053, -0.1144, -0.9902, -0.08053, -0.1314, -0.9907, -0.03384, -0.06331, -0.9087, -0.4126, -0.05302, -0.9981, -0.03062, -0.1314, -0.9907, -0.03384, -0.122, -0.9896, -0.07555, -0.03406, -0.9989, -0.03221, -0.05302, -0.9981, -0.03062, -0.122, -0.9896, -0.07555, -0.1314, -0.9907, -0.03384, -0.008888, -0.9876, -0.1566, -0.06331, -0.9087, -0.4126, -0.05302, -0.9981, -0.03062, -0.008888, -0.9876, -0.1566, -0.1314, -0.9907, -0.03384, -0.06331, -0.9087, -0.4126, 0.1486, -0.662, -0.7346, -0.08214, -0.4612, -0.8835, -0.06331, -0.9087, -0.4126, -0.008888, -0.9876, -0.1566, 0.1486, -0.662, -0.7346, -0.2559, -0.2946, -0.9207, -0.4316, -0.1344, -0.892, -0.08214, -0.4612, -0.8835, -0.2559, -0.2946, -0.9207, -0.08214, -0.4612, -0.8835, 0.1486, -0.662, -0.7346, -0.2559, -0.2946, -0.9207, -0.6424, -0.1, -0.7598, -0.4316, -0.1344, -0.892, 0.1486, -0.662, -0.7346, -0.124, -0.8876, -0.4436, -0.2559, -0.2946, -0.9207, -0.124, -0.8876, -0.4436, 0.1486, -0.662, -0.7346, -0.008888, -0.9876, -0.1566, -0.4588, -0.4091, -0.7887, -0.6424, -0.1, -0.7598, -0.2559, -0.2946, -0.9207, -0.2559, -0.2946, -0.9207, -0.124, -0.8876, -0.4436, -0.4588, -0.4091, -0.7887, -0.4588, -0.4091, -0.7887, -0.7779, -0.3418, -0.5274, -0.6424, -0.1, -0.7598, -0.7779, -0.3418, -0.5274, -0.5834, -0.1957, -0.7883, -0.6424, -0.1, -0.7598, -0.124, -0.8876, -0.4436, -0.2931, -0.795, -0.531, -0.4588, -0.4091, -0.7887, -0.008888, -0.9876, -0.1566, 0.0139, -0.9689, -0.247, -0.124, -0.8876, -0.4436, 0.0139, -0.9689, -0.247, -0.2931, -0.795, -0.531, -0.124, -0.8876, -0.4436, -0.2931, -0.795, -0.531, -0.4389, -0.7998, -0.4095, -0.4588, -0.4091, -0.7887, -0.4389, -0.7998, -0.4095, -0.2931, -0.795, -0.531, 0.0139, -0.9689, -0.247, -0.4588, -0.4091, -0.7887, -0.4389, -0.7998, -0.4095, -0.6031, -0.7516, -0.2671, -0.4588, -0.4091, -0.7887, -0.6031, -0.7516, -0.2671, -0.7779, -0.3418, -0.5274, -0.1093, -0.9763, -0.1869, -0.4389, -0.7998, -0.4095, 0.0139, -0.9689, -0.247, -0.1093, -0.9763, -0.1869, -0.6031, -0.7516, -0.2671, -0.4389, -0.7998, -0.4095, 0.02511, -0.9961, -0.08401, 0.0139, -0.9689, -0.247, -0.008888, -0.9876, -0.1566, 0.02511, -0.9961, -0.08401, -0.1093, -0.9763, -0.1869, 0.0139, -0.9689, -0.247, -0.05302, -0.9981, -0.03062, 0.02511, -0.9961, -0.08401, -0.008888, -0.9876, -0.1566, -0.7779, -0.3418, -0.5274, -0.6031, -0.7516, -0.2671, -0.5682, -0.7644, -0.3047, -0.1093, -0.9763, -0.1869, -0.5682, -0.7644, -0.3047, -0.6031, -0.7516, -0.2671, -0.05302, -0.9981, -0.03062, -0.01137, -0.9988, -0.04806, 0.02511, -0.9961, -0.08401, -0.03406, -0.9989, -0.03221, -0.01137, -0.9988, -0.04806, -0.05302, -0.9981, -0.03062, -0.03406, -0.9989, -0.03221, -0.002096, -0.9942, -0.1079, -0.01137, -0.9988, -0.04806, -0.01137, -0.9988, -0.04806, 0.04718, -0.9968, -0.06393, 0.02511, -0.9961, -0.08401, 0.02511, -0.9961, -0.08401, 0.04718, -0.9968, -0.06393, -0.1093, -0.9763, -0.1869, -0.002096, -0.9942, -0.1079, 0.0006445, -0.9984, -0.05732, -0.01137, -0.9988, -0.04806, -0.01137, -0.9988, -0.04806, 0.0006445, -0.9984, -0.05732, 0.04718, -0.9968, -0.06393, 0.04718, -0.9968, -0.06393, 0.0006445, -0.9984, -0.05732, -0.1093, -0.9763, -0.1869, 0.0006445, -0.9984, -0.05732, -0.002096, -0.9942, -0.1079, -0.03284, -0.996, -0.0832, 0.0006445, -0.9984, -0.05732, 0.03892, -0.9988, -0.02855, -0.1093, -0.9763, -0.1869, -0.03284, -0.996, -0.0832, 0.03892, -0.9988, -0.02855, 0.0006445, -0.9984, -0.05732, -0.1093, -0.9763, -0.1869, 0.03892, -0.9988, -0.02855, -0.5682, -0.7644, -0.3047, -0.03284, -0.996, -0.0832, 0.03607, -0.9948, 0.0948, 0.03892, -0.9988, -0.02855, 0.03607, -0.9948, 0.0948, 0.03845, -0.9992, 0.01068, 0.03892, -0.9988, -0.02855, 0.03892, -0.9988, -0.02855, 0.4207, -0.7881, -0.4494, -0.5682, -0.7644, -0.3047, -0.5682, -0.7644, -0.3047, 0.4207, -0.7881, -0.4494, -0.7779, -0.3418, -0.5274, 0.4207, -0.7881, -0.4494, -0.5834, -0.1957, -0.7883, -0.7779, -0.3418, -0.5274, 0.6767, -0.7337, -0.06092, 0.4207, -0.7881, -0.4494, 0.03892, -0.9988, -0.02855, 0.03845, -0.9992, 0.01068, 0.6767, -0.7337, -0.06092, 0.03892, -0.9988, -0.02855, 0.6767, -0.7337, -0.06092, -0.5834, -0.1957, -0.7883, 0.4207, -0.7881, -0.4494, 0.03845, -0.9992, 0.01068, -0.247, -0.9144, -0.3207, 0.6767, -0.7337, -0.06092, -0.4513, -0.8462, -0.2834, -0.247, -0.9144, -0.3207, 0.03845, -0.9992, 0.01068, 0.6767, -0.7337, -0.06092, 0.8371, -0.5385, -0.0963, -0.5834, -0.1957, -0.7883, -0.4513, -0.8462, -0.2834, -0.3057, -0.68, -0.6665, -0.247, -0.9144, -0.3207, 0.04054, -0.9479, -0.316, 0.8371, -0.5385, -0.0963, 0.6767, -0.7337, -0.06092, 0.6767, -0.7337, -0.06092, -0.247, -0.9144, -0.3207, 0.04054, -0.9479, -0.316, -0.4513, -0.8462, -0.2834, -0.4765, -0.8198, -0.3175, -0.3057, -0.68, -0.6665, 0.8371, -0.5385, -0.0963, 0.04054, -0.9479, -0.316, 0.4418, -0.415, -0.7954, 0.8371, -0.5385, -0.0963, 0.4418, -0.415, -0.7954, -0.5834, -0.1957, -0.7883, 0.4418, -0.415, -0.7954, 0.04054, -0.9479, -0.316, -0.71, -0.3715, -0.5983, 0.4418, -0.415, -0.7954, -0.71, -0.3715, -0.5983, -0.5834, -0.1957, -0.7883, 0.04054, -0.9479, -0.316, -0.247, -0.9144, -0.3207, -0.71, -0.3715, -0.5983, -0.71, -0.3715, -0.5983, -0.8, 0.0306, -0.5992, -0.5834, -0.1957, -0.7883, -0.71, -0.3715, -0.5983, -0.7206, -0.01215, -0.6933, -0.8, 0.0306, -0.5992, -0.247, -0.9144, -0.3207, -0.7206, -0.01215, -0.6933, -0.71, -0.3715, -0.5983, -0.7393, 0.1846, -0.6476, -0.8, 0.0306, -0.5992, -0.7206, -0.01215, -0.6933, -0.247, -0.9144, -0.3207, -0.1919, -0.1798, -0.9648, -0.7206, -0.01215, -0.6933, -0.1919, -0.1798, -0.9648, -0.7393, 0.1846, -0.6476, -0.7206, -0.01215, -0.6933, -0.247, -0.9144, -0.3207, -0.3057, -0.68, -0.6665, -0.1919, -0.1798, -0.9648, -0.1919, -0.1798, -0.9648, -0.4561, 0.005775, -0.8899, -0.7393, 0.1846, -0.6476, -0.4561, 0.005775, -0.8899, -0.1919, -0.1798, -0.9648, -0.4867, -0.09255, -0.8687, -0.4929, -0.003079, -0.8701, -0.4561, 0.005775, -0.8899, -0.4867, -0.09255, -0.8687, -0.5035, -0.5906, -0.6306, -0.1919, -0.1798, -0.9648, -0.3057, -0.68, -0.6665, -0.1919, -0.1798, -0.9648, -0.5035, -0.5906, -0.6306, -0.4867, -0.09255, -0.8687, -0.3057, -0.68, -0.6665, -0.4322, -0.8634, -0.2604, -0.5035, -0.5906, -0.6306, -0.4322, -0.8634, -0.2604, -0.3057, -0.68, -0.6665, -0.4765, -0.8198, -0.3175, -0.5196, -0.5081, -0.6869, -0.4867, -0.09255, -0.8687, -0.5035, -0.5906, -0.6306, -0.5196, -0.5081, -0.6869, -0.5035, -0.5906, -0.6306, -0.4322, -0.8634, -0.2604, -0.5196, -0.5081, -0.6869, -0.4929, -0.003079, -0.8701, -0.4867, -0.09255, -0.8687, -0.4322, -0.8634, -0.2604, -0.4765, -0.8198, -0.3175, -0.5196, -0.5081, -0.6869, -0.8283, -0.1941, -0.5256, -0.4929, -0.003079, -0.8701, -0.5196, -0.5081, -0.6869, -0.8111, 0.24, -0.5333, -0.4929, -0.003079, -0.8701, -0.8283, -0.1941, -0.5256, -0.8283, -0.1941, -0.5256, -0.9761, 0.1873, -0.11, -0.8111, 0.24, -0.5333, -0.9761, 0.1873, -0.11, -0.8283, -0.1941, -0.5256, -0.817, -0.5087, -0.2716, -0.4765, -0.8198, -0.3175, -0.4664, -0.8016, -0.3739, -0.5196, -0.5081, -0.6869, -0.5196, -0.5081, -0.6869, -0.4664, -0.8016, -0.3739, -0.8283, -0.1941, -0.5256, -0.817, -0.5087, -0.2716, -0.4664, -0.8016, -0.3739, -0.4765, -0.8198, -0.3175, -0.4664, -0.8016, -0.3739, -0.817, -0.5087, -0.2716, -0.8283, -0.1941, -0.5256, 0.8977, -0.4406, -0.001978, 0.8984, -0.4391, -0.001839, 0.7798, -0.6181, -0.09926, 0.0004013, -0.7046, -0.7096, 0.7798, -0.6181, -0.09926, 0.7569, -0.6355, -0.1524, 0.7798, -0.6181, -0.09926, 0.7663, -0.6425, -0.002671, 0.8977, -0.4406, -0.001978, 0.8973, -0.4414, -0.002399, 0.8977, -0.4406, -0.001978, 0.7663, -0.6425, -0.002671, 0.7798, -0.6181, -0.09926, 0.0004013, -0.7046, -0.7096, -0.001439, -0.9102, -0.4143, 0.7798, -0.6181, -0.09926, -0.001439, -0.9102, -0.4143, 0.7663, -0.6425, -0.002671, 0.0004013, -0.7046, -0.7096, -0.7566, -0.6362, -0.1511, -0.9156, -0.3855, -0.1144, 0.0004013, -0.7046, -0.7096, -0.9156, -0.3855, -0.1144, -0.001439, -0.9102, -0.4143, 0.7663, -0.6425, -0.002671, 0.7665, -0.6423, -0.00359, 0.8973, -0.4414, -0.002399, 0.9186, -0.3904, -0.06128, 0.8973, -0.4414, -0.002399, 0.7665, -0.6423, -0.00359, -0.001439, -0.9102, -0.4143, -0.004769, -1.0, -0.004701, 0.7663, -0.6425, -0.002671, 0.7663, -0.6425, -0.002671, -0.004769, -1.0, -0.004701, 0.7665, -0.6423, -0.00359, -0.9156, -0.3855, -0.1144, -0.977, -0.2133, 0.002981, -0.001439, -0.9102, -0.4143, -0.001439, -0.9102, -0.4143, -0.977, -0.2133, 0.002981, -0.004769, -1.0, -0.004701, -0.9262, 0.3771, 0.00161, -0.8762, 0.4819, 0.01022, -0.9156, -0.3855, -0.1144, -0.977, -0.2133, 0.002981, -0.9156, -0.3855, -0.1144, -0.8762, 0.4819, 0.01022, -0.004769, -1.0, -0.004701, -0.977, -0.2133, 0.002981, -0.997, -0.07682, -0.007966, -0.8762, 0.4819, 0.01022, -0.997, -0.07682, -0.007966, -0.977, -0.2133, 0.002981, -0.004769, -1.0, -0.004701, -0.006664, -1.0, -0.004161, 0.7665, -0.6423, -0.00359, -0.004769, -1.0, -0.004701, -0.997, -0.07682, -0.007966, -0.006664, -1.0, -0.004161, 0.7665, -0.6423, -0.00359, 0.7802, -0.5959, -0.19, 0.9186, -0.3904, -0.06128, 0.7665, -0.6423, -0.00359, -0.006664, -1.0, -0.004161, 0.7802, -0.5959, -0.19, 0.7802, -0.5959, -0.19, 0.9279, -0.2435, -0.2824, 0.9186, -0.3904, -0.06128, -0.8762, 0.4819, 0.01022, -0.9465, 0.3223, 0.01581, -0.997, -0.07682, -0.007966, -0.8762, 0.4819, 0.01022, -0.9923, -0.1239, 0.006385, -0.9465, 0.3223, 0.01581, -0.6287, -0.6356, -0.448, -0.9465, 0.3223, 0.01581, -0.9923, -0.1239, 0.006385, -0.9465, 0.3223, 0.01581, -0.9479, -0.2991, -0.1098, -0.997, -0.07682, -0.007966, -0.006664, -1.0, -0.004161, -0.997, -0.07682, -0.007966, -0.9479, -0.2991, -0.1098, -0.9465, 0.3223, 0.01581, -0.6287, -0.6356, -0.448, -0.9836, 0.1376, 0.1163, -0.9479, -0.2991, -0.1098, -0.9465, 0.3223, 0.01581, -0.9836, 0.1376, 0.1163, -0.9961, -0.05914, -0.06608, -0.9836, 0.1376, 0.1163, -0.6287, -0.6356, -0.448, -0.006664, -1.0, -0.004161, -0.9479, -0.2991, -0.1098, -0.0038, -0.904, -0.4274, -0.0038, -0.904, -0.4274, 0.7802, -0.5959, -0.19, -0.006664, -1.0, -0.004161, -0.9836, 0.1376, 0.1163, -0.9961, -0.05914, -0.06608, -0.9997, -0.01682, -0.0201, -0.9923, 0.1234, -0.01397, -0.9997, -0.01682, -0.0201, -0.9961, -0.05914, -0.06608, -0.9997, -0.01682, -0.0201, -0.9923, 0.1234, -0.01397, -0.9996, 0.02538, -0.01294, -0.864, -0.388, -0.3208, -0.9836, 0.1376, 0.1163, -0.9997, -0.01682, -0.0201, -0.864, -0.388, -0.3208, -0.9997, -0.01682, -0.0201, -0.9996, 0.02538, -0.01294, -0.864, -0.388, -0.3208, -0.9479, -0.2991, -0.1098, -0.9836, 0.1376, 0.1163, -0.9996, 0.02538, -0.01294, -0.9214, -0.1358, -0.3642, -0.864, -0.388, -0.3208, -0.001851, -0.8391, -0.544, -0.0038, -0.904, -0.4274, -0.9479, -0.2991, -0.1098, -0.001851, -0.8391, -0.544, -0.9479, -0.2991, -0.1098, -0.864, -0.388, -0.3208, -0.001851, -0.8391, -0.544, 0.7802, -0.5959, -0.19, -0.0038, -0.904, -0.4274, -9.875e-07, -0.4291, -0.9032, -0.864, -0.388, -0.3208, -0.9214, -0.1358, -0.3642, -9.875e-07, -0.4291, -0.9032, -0.001851, -0.8391, -0.544, -0.864, -0.388, -0.3208, -0.9214, -0.1358, -0.3642, -8.381e-07, 0.0, -1.0, -9.875e-07, -0.4291, -0.9032, 0.9007, -0.08078, -0.4268, -9.875e-07, -0.4291, -0.9032, -8.381e-07, 0.0, -1.0, 0.7802, -0.5959, -0.19, -0.001851, -0.8391, -0.544, 0.7394, -0.4791, -0.473, -9.875e-07, -0.4291, -0.9032, 0.7394, -0.4791, -0.473, -0.001851, -0.8391, -0.544, 0.7394, -0.4791, -0.473, -9.875e-07, -0.4291, -0.9032, 0.9007, -0.08078, -0.4268, 0.9279, -0.2435, -0.2824, 0.7802, -0.5959, -0.19, 0.7394, -0.4791, -0.473, 0.9007, -0.08078, -0.4268, 0.9279, -0.2435, -0.2824, 0.7394, -0.4791, -0.473, 0.9279, -0.2435, -0.2824, 0.9007, -0.08078, -0.4268, 0.9582, 0.2862, 0.0003915, -0.1895, 0.04015, -0.9811, -0.04642, 0.06776, -0.9966, -0.1426, -0.06574, -0.9876, -0.03463, -0.3569, -0.9335, -0.1895, 0.04015, -0.9811, -0.1426, -0.06574, -0.9876, -0.03463, -0.3569, -0.9335, -0.1426, -0.06574, -0.9876, -0.226, -0.3017, -0.9262, -0.1895, 0.04015, -0.9811, -0.03463, -0.3569, -0.9335, -0.486, -0.3305, -0.8091, -0.6471, -0.08158, -0.758, -0.1895, 0.04015, -0.9811, -0.486, -0.3305, -0.8091, -0.6683, 0.01606, -0.7438, -0.1895, 0.04015, -0.9811, -0.6471, -0.08158, -0.758, -0.6683, 0.01606, -0.7438, -0.6471, -0.08158, -0.758, -0.9277, -0.1492, -0.3422, -0.5407, -0.715, -0.4432, -0.486, -0.3305, -0.8091, -0.03463, -0.3569, -0.9335, -0.9067, -0.383, -0.1765, -0.6471, -0.08158, -0.758, -0.486, -0.3305, -0.8091, -0.9277, -0.1492, -0.3422, -0.6471, -0.08158, -0.758, -0.9067, -0.383, -0.1765, -0.8702, -0.4176, -0.2614, -0.486, -0.3305, -0.8091, -0.5407, -0.715, -0.4432, -0.9067, -0.383, -0.1765, -0.486, -0.3305, -0.8091, -0.8702, -0.4176, -0.2614, -0.5407, -0.715, -0.4432, -0.03463, -0.3569, -0.9335, -0.272, -0.8307, -0.4858, -0.03463, -0.3569, -0.9335, -0.226, -0.3017, -0.9262, -0.272, -0.8307, -0.4858, -0.6989, -0.7145, -0.03349, -0.8702, -0.4176, -0.2614, -0.5407, -0.715, -0.4432, -0.9067, -0.383, -0.1765, -0.8702, -0.4176, -0.2614, -0.6989, -0.7145, -0.03349, -0.272, -0.8307, -0.4858, -0.6989, -0.7145, -0.03349, -0.5407, -0.715, -0.4432, -0.9067, -0.383, -0.1765, -0.6989, -0.7145, -0.03349, -0.8534, -0.5199, -0.03819, -0.8856, -0.4059, -0.2257, -0.9067, -0.383, -0.1765, -0.8534, -0.5199, -0.03819, -0.9067, -0.383, -0.1765, -0.8856, -0.4059, -0.2257, -0.9277, -0.1492, -0.3422, -0.6989, -0.7145, -0.03349, -0.7517, -0.6563, -0.06514, -0.8534, -0.5199, -0.03819, -0.7517, -0.6563, -0.06514, -0.8856, -0.4059, -0.2257, -0.8534, -0.5199, -0.03819, -0.4185, -0.8981, -0.1355, -0.6989, -0.7145, -0.03349, -0.272, -0.8307, -0.4858, -0.6989, -0.7145, -0.03349, -0.4185, -0.8981, -0.1355, -0.7517, -0.6563, -0.06514, -0.1311, -0.8903, -0.436, -0.4185, -0.8981, -0.1355, -0.272, -0.8307, -0.4858, -0.7517, -0.6563, -0.06514, -0.4185, -0.8981, -0.1355, -0.6113, -0.789, 0.06217, -0.7517, -0.6563, -0.06514, -0.6113, -0.789, 0.06217, -0.637, -0.76, -0.1294, -0.3522, -0.6158, -0.7048, -0.1311, -0.8903, -0.436, -0.272, -0.8307, -0.4858, -0.3522, -0.6158, -0.7048, -0.272, -0.8307, -0.4858, -0.226, -0.3017, -0.9262, -0.1279, -0.8463, -0.5171, -0.1311, -0.8903, -0.436, -0.3522, -0.6158, -0.7048, -0.637, -0.76, -0.1294, -0.5293, -0.7213, 0.4467, -0.7517, -0.6563, -0.06514, -0.637, -0.76, -0.1294, -0.6913, -0.5821, 0.4282, -0.5293, -0.7213, 0.4467, -0.8856, -0.4059, -0.2257, -0.7517, -0.6563, -0.06514, -0.8304, -0.4748, -0.2914, -0.7517, -0.6563, -0.06514, -0.5293, -0.7213, 0.4467, -0.8304, -0.4748, -0.2914, -0.8304, -0.4748, -0.2914, -0.9277, -0.1492, -0.3422, -0.8856, -0.4059, -0.2257, -0.7788, -0.6267, 0.02651, -0.5293, -0.7213, 0.4467, -0.6913, -0.5821, 0.4282, -0.8304, -0.4748, -0.2914, -0.5293, -0.7213, 0.4467, -0.7788, -0.6267, 0.02651, -0.8304, -0.4748, -0.2914, -0.9851, -0.1144, -0.1282, -0.9277, -0.1492, -0.3422, -0.8304, -0.4748, -0.2914, -0.7788, -0.6267, 0.02651, -0.9851, -0.1144, -0.1282, -0.8882, -0.4438, 0.1188, -0.9277, -0.1492, -0.3422, -0.9851, -0.1144, -0.1282, -0.7788, -0.6267, 0.02651, -0.8882, -0.4438, 0.1188, -0.9851, -0.1144, -0.1282, -0.7788, -0.6267, 0.02651, -0.6913, -0.5821, 0.4282, -0.8882, -0.4438, 0.1188, -0.9411, -0.2962, 0.1633, -0.9277, -0.1492, -0.3422, -0.8882, -0.4438, 0.1188, -0.8882, -0.4438, 0.1188, -0.6913, -0.5821, 0.4282, -0.9411, -0.2962, 0.1633, -0.1279, -0.8463, -0.5171, -0.3522, -0.6158, -0.7048, -0.3006, -0.8052, -0.5111, 0.04468, -0.9741, -0.2217, -0.1279, -0.8463, -0.5171, -0.3006, -0.8052, -0.5111, 0.04468, -0.9741, -0.2217, -0.3006, -0.8052, -0.5111, 0.03143, -0.9815, -0.1891, -0.01737, -0.9802, -0.1973, 0.04468, -0.9741, -0.2217, 0.03143, -0.9815, -0.1891, -0.2401, -0.852, -0.4653, -0.3006, -0.8052, -0.5111, -0.3522, -0.6158, -0.7048, 0.03143, -0.9815, -0.1891, -0.3006, -0.8052, -0.5111, -0.2401, -0.852, -0.4653, -0.01737, -0.9802, -0.1973, 0.03143, -0.9815, -0.1891, -0.1233, -0.9789, -0.1632, 0.03143, -0.9815, -0.1891, -0.2401, -0.852, -0.4653, -0.1233, -0.9789, -0.1632, -0.08407, -0.9909, -0.1054, -0.01737, -0.9802, -0.1973, -0.1233, -0.9789, -0.1632, -0.2401, -0.852, -0.4653, -0.3522, -0.6158, -0.7048, -0.4615, -0.4765, -0.7483, -0.1233, -0.9789, -0.1632, -0.2401, -0.852, -0.4653, -0.4615, -0.4765, -0.7483, -0.3522, -0.6158, -0.7048, -0.226, -0.3017, -0.9262, -0.4615, -0.4765, -0.7483, -0.08407, -0.9909, -0.1054, -0.1233, -0.9789, -0.1632, -0.1809, -0.9808, -0.07338, -0.08407, -0.9909, -0.1054, -0.1809, -0.9808, -0.07338, 0.2846, -0.7627, -0.5808, -0.4615, -0.4765, -0.7483, -0.226, -0.3017, -0.9262, -0.1603, -0.3554, -0.9209, -0.1603, -0.3554, -0.9209, -0.226, -0.3017, -0.9262, -0.02843, -0.003958, -0.9996, -0.1233, -0.9789, -0.1632, -0.4615, -0.4765, -0.7483, -0.06811, -0.6615, -0.7469, -0.4615, -0.4765, -0.7483, -0.1603, -0.3554, -0.9209, -0.06811, -0.6615, -0.7469, -0.02843, -0.003958, -0.9996, -0.06811, -0.6615, -0.7469, -0.1603, -0.3554, -0.9209, -0.1233, -0.9789, -0.1632, -0.06811, -0.6615, -0.7469, -0.1809, -0.9808, -0.07338, -0.02843, -0.003958, -0.9996, 0.01274, -0.006309, -0.9999, -0.06811, -0.6615, -0.7469, -0.1809, -0.9808, -0.07338, -0.06811, -0.6615, -0.7469, 0.04027, -0.8442, -0.5346, 0.2846, -0.7627, -0.5808, -0.1809, -0.9808, -0.07338, 0.04027, -0.8442, -0.5346, 0.05094, -0.07747, -0.9957, -0.06811, -0.6615, -0.7469, 0.01274, -0.006309, -0.9999, -0.06811, -0.6615, -0.7469, 0.05094, -0.07747, -0.9957, 0.04027, -0.8442, -0.5346, 0.05094, -0.07747, -0.9957, 0.01274, -0.006309, -0.9999, 0.4173, -0.1493, -0.8964, 0.2846, -0.7627, -0.5808, 0.04027, -0.8442, -0.5346, 0.2564, -0.4636, -0.8481, 0.2564, -0.4636, -0.8481, 0.04027, -0.8442, -0.5346, 0.05094, -0.07747, -0.9957, 0.2846, -0.7627, -0.5808, 0.2564, -0.4636, -0.8481, 0.4173, -0.1493, -0.8964, 0.2564, -0.4636, -0.8481, 0.05094, -0.07747, -0.9957, 0.4173, -0.1493, -0.8964, 0.003884, 0.1071, 0.9942, 0.01308, -0.1425, 0.9897, -0.008369, -0.2813, 0.9596, -0.01553, 0.1203, 0.9926, 0.003884, 0.1071, 0.9942, -0.008369, -0.2813, 0.9596, -0.01394, -0.7647, 0.6442, -0.008369, -0.2813, 0.9596, 0.01308, -0.1425, 0.9897, -0.01553, 0.1203, 0.9926, -0.008369, -0.2813, 0.9596, -0.0002809, -0.2878, 0.9577, -0.01394, -0.7647, 0.6442, -0.02236, -0.6436, 0.7651, -0.008369, -0.2813, 0.9596, -0.02236, -0.6436, 0.7651, -0.0002809, -0.2878, 0.9577, -0.008369, -0.2813, 0.9596, -0.13, -0.7511, 0.6473, -0.02236, -0.6436, 0.7651, -0.01394, -0.7647, 0.6442, -0.2144, -0.9467, 0.2402, -0.13, -0.7511, 0.6473, -0.01394, -0.7647, 0.6442, -0.13, -0.7511, 0.6473, -0.2144, -0.9467, 0.2402, -0.3517, -0.8638, 0.3608, -0.3517, -0.8638, 0.3608, -0.2157, -0.8766, 0.4302, -0.13, -0.7511, 0.6473, -0.13, -0.7511, 0.6473, -0.2157, -0.8766, 0.4302, -0.02236, -0.6436, 0.7651, -0.3021, -0.939, -0.1646, -0.2157, -0.8766, 0.4302, -0.3517, -0.8638, 0.3608, -0.3021, -0.939, -0.1646, -0.0621, -0.7595, 0.6475, -0.2157, -0.8766, 0.4302, -0.2157, -0.8766, 0.4302, 0.004187, -0.6486, 0.7611, -0.02236, -0.6436, 0.7651, -0.0621, -0.7595, 0.6475, 0.004187, -0.6486, 0.7611, -0.2157, -0.8766, 0.4302, 0.004187, -0.6486, 0.7611, -0.0002809, -0.2878, 0.9577, -0.02236, -0.6436, 0.7651, -0.0621, -0.7595, 0.6475, 0.05505, -0.6458, 0.7615, 0.004187, -0.6486, 0.7611, -0.01553, 0.1203, 0.9926, -0.0002809, -0.2878, 0.9577, 0.00751, -0.2863, 0.9581, -0.0002809, -0.2878, 0.9577, 0.004187, -0.6486, 0.7611, 0.00751, -0.2863, 0.9581, 0.001638, 0.1347, 0.9909, -0.01553, 0.1203, 0.9926, 0.00751, -0.2863, 0.9581, 0.05505, -0.6458, 0.7615, 0.05187, -0.6585, 0.7508, 0.004187, -0.6486, 0.7611, 0.004187, -0.6486, 0.7611, 0.05187, -0.6585, 0.7508, 0.00751, -0.2863, 0.9581, 0.006375, -0.7093, 0.7049, 0.05187, -0.6585, 0.7508, 0.05505, -0.6458, 0.7615, 0.001638, 0.1347, 0.9909, 0.00751, -0.2863, 0.9581, 0.2169, -0.1627, 0.9625, 0.2427, -0.07127, 0.9675, 0.001638, 0.1347, 0.9909, 0.2169, -0.1627, 0.9625, 0.2427, -0.07127, 0.9675, 0.2169, -0.1627, 0.9625, 0.2191, -0.5527, 0.804, 0.2169, -0.1627, 0.9625, 0.00751, -0.2863, 0.9581, 0.07386, -0.4531, 0.8884, 0.2169, -0.1627, 0.9625, 0.07386, -0.4531, 0.8884, 0.2191, -0.5527, 0.804, 0.05187, -0.6585, 0.7508, 0.07386, -0.4531, 0.8884, 0.00751, -0.2863, 0.9581, 0.2191, -0.5527, 0.804, 0.07386, -0.4531, 0.8884, 0.2226, -0.6249, 0.7483, 0.2191, -0.5527, 0.804, 0.2226, -0.6249, 0.7483, 0.4948, -0.7385, 0.4581, 0.05187, -0.6585, 0.7508, -0.05768, -0.6048, 0.7943, 0.07386, -0.4531, 0.8884, -0.05768, -0.6048, 0.7943, 0.2226, -0.6249, 0.7483, 0.07386, -0.4531, 0.8884, 0.006375, -0.7093, 0.7049, -0.1049, -0.6761, 0.7293, 0.05187, -0.6585, 0.7508, -0.1049, -0.6761, 0.7293, -0.05768, -0.6048, 0.7943, 0.05187, -0.6585, 0.7508, 0.006375, -0.7093, 0.7049, -0.02529, -0.8868, 0.4614, -0.1049, -0.6761, 0.7293, -0.05768, -0.6048, 0.7943, -0.05344, -0.5449, 0.8368, 0.2226, -0.6249, 0.7483, -0.1049, -0.6761, 0.7293, -0.05344, -0.5449, 0.8368, -0.05768, -0.6048, 0.7943, 0.3289, -0.7185, 0.6129, 0.4948, -0.7385, 0.4581, 0.2226, -0.6249, 0.7483, -0.05344, -0.5449, 0.8368, 0.3289, -0.7185, 0.6129, 0.2226, -0.6249, 0.7483, 0.3289, -0.7185, 0.6129, 0.1463, -0.9843, 0.09855, 0.4948, -0.7385, 0.4581, -0.0342, -0.9064, 0.4211, -0.05344, -0.5449, 0.8368, -0.1049, -0.6761, 0.7293, -0.0342, -0.9064, 0.4211, 0.3289, -0.7185, 0.6129, -0.05344, -0.5449, 0.8368, -0.02529, -0.8868, 0.4614, -0.0342, -0.9064, 0.4211, -0.1049, -0.6761, 0.7293, -0.0342, -0.9064, 0.4211, 0.1463, -0.9843, 0.09855, 0.3289, -0.7185, 0.6129, -0.0342, -0.9064, 0.4211, -0.02529, -0.8868, 0.4614, 0.04454, -0.9959, -0.07867, 0.1463, -0.9843, 0.09855, -0.0342, -0.9064, 0.4211, 0.04454, -0.9959, -0.07867, 0.8822, -0.2815, 0.3774, 0.2915, 0.3255, 0.8995, 0.4853, 0.03522, 0.8736, -0.3513, 0.318, 0.8806, 0.4853, 0.03522, 0.8736, 0.2915, 0.3255, 0.8995, 0.4645, -0.7482, 0.4738, 0.8822, -0.2815, 0.3774, 0.4853, 0.03522, 0.8736, 0.4645, -0.7482, 0.4738, 0.3164, -0.9438, -0.09562, 0.8822, -0.2815, 0.3774, 0.4853, 0.03522, 0.8736, -0.3513, 0.318, 0.8806, -0.2771, 0.06901, 0.9584, 0.4645, -0.7482, 0.4738, 0.4853, 0.03522, 0.8736, -0.2771, 0.06901, 0.9584, -0.2771, 0.06901, 0.9584, -0.3513, 0.318, 0.8806, -0.8901, -0.2667, 0.3695, 0.4645, -0.7482, 0.4738, -0.3369, -0.9356, -0.1056, 0.3164, -0.9438, -0.09562, -0.8901, -0.2667, 0.3695, -0.4271, -0.6799, 0.5961, -0.2771, 0.06901, 0.9584, -0.2771, 0.06901, 0.9584, -0.4271, -0.6799, 0.5961, 0.4645, -0.7482, 0.4738, -0.4271, -0.6799, 0.5961, -0.8901, -0.2667, 0.3695, -0.3369, -0.9356, -0.1056, -0.3369, -0.9356, -0.1056, 0.4645, -0.7482, 0.4738, -0.4271, -0.6799, 0.5961])] * 3)])

# ---- objects
ob_light = bpy.data.objects.new('Light', light_light)
ob_camera = bpy.data.objects.new('Camera', cam_camera)
ob_ruins_trim_top_dmg_4m_a = bpy.data.objects.new('Ruins_Trim_Top_DMG_4M_A', me_ruins_trim_top_dmg_4m_a)

# ---- transforms, parenting, visibility, modifiers, constraints
ob_light.location = (4.076, 1.005, 5.904)
ob_light.rotation_euler = (0.6503, 0.05522, 1.866)
ob_light.lock_rotations_4d = False
ob_light.empty_display_type = 'ARROWS'
ob_light.color = (0.0, 0.0, 0.0, 0.0)
ob_light.lineart.crease_threshold = 0.0
ob_camera.location = (7.359, -6.926, 4.958)
ob_camera.rotation_euler = (1.109, 0.0, 0.8149)
ob_camera.lock_rotations_4d = False
ob_camera.empty_display_type = 'ARROWS'
ob_camera.color = (0.0, 0.0, 0.0, 0.0)
ob_camera.display_type = 'WIRE'
ob_camera.lineart.crease_threshold = 0.0
ob_ruins_trim_top_dmg_4m_a.location = (0.0, 0.0, 0.0)
ob_ruins_trim_top_dmg_4m_a.rotation_euler = (1.571, -0.0, 0.0)

# ---- collection membership
col_collection.objects.link(ob_light)
col_collection.objects.link(ob_camera)
col_collection.objects.link(ob_ruins_trim_top_dmg_4m_a)

# ---- scene / render settings (as saved in the file)
scene.camera = ob_camera
scene.frame_start = 1; scene.frame_end = 250; scene.frame_set(1)
scene.render.engine = 'BLENDER_EEVEE_NEXT'
scene.cycles.sampling_pattern = 'TABULATED_SOBOL'
scene.view_settings.view_transform = 'Filmic'
bpy.context.view_layer.update()
